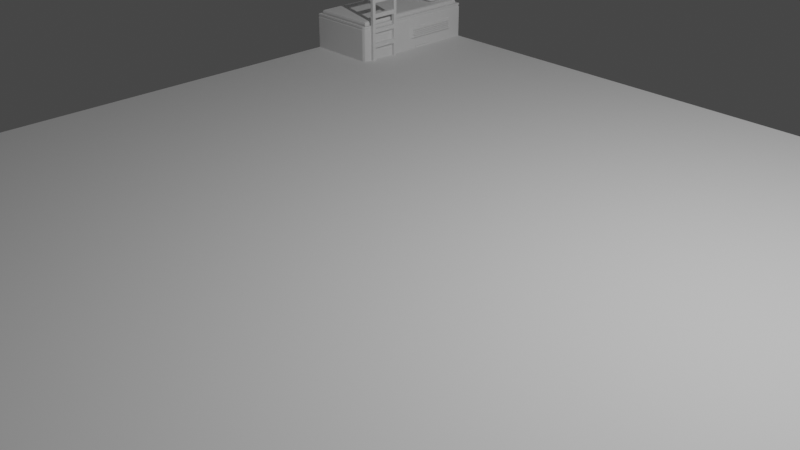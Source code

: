 # Source: Sci-fi_Bunker_04_-_Locker_01.blend  (saved by Blender 3.0.42; exported with 4.5.12 LTS)
import bpy
from mathutils import Matrix  # noqa: F401  (used for matrix-valued properties, if any)

bpy.ops.wm.read_factory_settings(use_empty=True)
scene = bpy.context.scene
scene.name = 'Scene'

# ---- collections
col_bunker = bpy.data.collections.new('Bunker'); scene.collection.children.link(col_bunker)
col_rendering = bpy.data.collections.new('Rendering'); scene.collection.children.link(col_rendering)

# ---- world
world_world = bpy.data.worlds.new('World'); scene.world = world_world
world_world.use_nodes = True; world_world.node_tree.nodes.clear()
_N = world_world.node_tree.nodes; _L = world_world.node_tree.links
n0 = _N.new('ShaderNodeOutputWorld'); n0.name = 'World Output'; n0.location = (300, 300)
n1 = _N.new('ShaderNodeBackground'); n1.name = 'Background'; n1.location = (10, 300)
n1.inputs[0].default_value = (0.05088, 0.05088, 0.05088, 1.0)
_L.new(n1.outputs[0], n0.inputs[0])
n0.is_active_output = True
world_world.color = (0.05088, 0.05088, 0.05088)
world_world.use_sun_shadow = False
world_world.sun_shadow_jitter_overblur = 0.0

# ---- cameras
cam_camera = bpy.data.cameras.new('Camera')
cam_camera.clip_end = 100.0
cam_camera.ortho_scale = 7.314

# ---- lights
light_light = bpy.data.lights.new('Light', 'POINT')
light_light.transmission_factor = 0.0
light_light.energy = 1000.0
light_light.shadow_soft_size = 0.1
light_light.shadow_maximum_resolution = 0.006
light_light.use_absolute_resolution = True

# ---- meshes
me_plane = bpy.data.meshes.new('Plane')
me_plane.from_pydata([(-10.0, -10.0, 0.0), (10.0, -10.0, 0.0), (-10.0, 10.0, 0.0), (10.0, 10.0, 0.0)], [], [(0, 1, 3, 2)])
_uv = me_plane.uv_layers.new(name='UVMap')
_uv.uv.foreach_set('vector', [0.0, 0.0, 1.0, 0.0, 1.0, 1.0, 0.0, 1.0])
me_plane.use_remesh_fix_poles = True
me_plane.use_remesh_preserve_attributes = False
me_plane.update()
me_cube_001 = bpy.data.meshes.new('Cube.001')
me_cube_001.from_pydata([(-0.5, -0.95, -0.25), (-0.5, 0.95, -0.25), (0.5342, -0.02991, -0.07779), (0.5342, -0.02991, 0.05597), (0.5342, 0.7058, -0.07779), (0.5342, 0.7058, 0.05597), (0.5, 0.95, -0.25), (0.5, 0.7397, 0.07381), (0.5, 0.7397, -0.09563), (0.5, -0.0638, -0.09563), (0.5, -0.0638, 0.07381), (0.5227, -0.02105, -0.02617), (0.5227, -0.02105, -0.0111), (0.5227, 0.6969, -0.0111), (0.5227, 0.6969, -0.02617), (0.5227, -0.02105, -0.05292), (0.5227, -0.02105, -0.03785), (0.5227, 0.6969, -0.03785), (0.5227, 0.6969, -0.05292), (0.5342, 0.7058, 0.03516), (0.5342, 0.7058, 0.02328), (0.5342, 0.7058, 0.008409), (0.5342, 0.7058, -0.003472), (0.5342, 0.7058, -0.01834), (0.5342, 0.7058, -0.03022), (0.5342, 0.7058, -0.04509), (0.5342, 0.7058, -0.05698), (0.5342, -0.02991, 0.02328), (0.5342, -0.02991, 0.03516), (0.5342, -0.02991, -0.003472), (0.5342, -0.02991, 0.008409), (0.5342, -0.02991, -0.03022), (0.5342, -0.02991, -0.01834), (0.5342, -0.02991, -0.05698), (0.5342, -0.02991, -0.04509), (0.5227, 0.6969, 0.000582), (0.5227, 0.6969, 0.01565), (0.5227, -0.02105, 0.01565), (0.5227, -0.02105, 0.000582), (0.5227, 0.6969, 0.02733), (0.5227, 0.6969, 0.04241), (0.5227, -0.02105, 0.04241), (0.5227, -0.02105, 0.02733), (-0.5, -0.95, 0.1775), (-0.5, 0.95, 0.1775), (0.5, 0.95, 0.1775), (0.5, 0.04479, -0.25), (0.5, 0.3261, -0.25), (0.5, 0.1973, -0.09563), (0.5, 0.4786, -0.09563), (0.5, 0.3261, -0.2128), (0.5, 0.04479, -0.2128), (0.5062, 0.07663, -0.2405), (0.5062, 0.2942, -0.2405), (0.5062, 0.2942, -0.2223), (0.5062, 0.07663, -0.2223), (0.5139, 0.04479, -0.25), (0.5139, 0.3261, -0.25), (0.5139, 0.3261, -0.2128), (0.5139, 0.04479, -0.2128), (0.5139, 0.0501, -0.2447), (0.5139, 0.3208, -0.2447), (0.5139, 0.3208, -0.2181), (0.5139, 0.0501, -0.2181), (-0.469, -0.919, 0.255), (-0.469, 0.919, 0.255), (0.469, 0.919, 0.255), (0.469, -0.919, 0.255), (-0.5, -0.95, 0.255), (-0.5, 0.95, 0.255), (0.5, 0.95, 0.255), (-0.4622, -0.9057, 0.2014), (-0.4622, 0.9057, 0.2014), (0.4622, 0.9057, 0.2014), (0.4622, -0.9057, 0.2014), (-0.4622, -0.9057, 0.2805), (-0.432, -0.8756, 0.3107), (-0.4534, -0.8969, 0.3018), (-0.432, 0.8756, 0.3107), (-0.4622, 0.9057, 0.2805), (-0.4534, 0.8969, 0.3018), (0.432, 0.8756, 0.3107), (0.4622, 0.9057, 0.2805), (0.4534, 0.8969, 0.3018), (0.432, -0.8756, 0.3107), (0.4622, -0.9057, 0.2805), (0.4534, -0.8969, 0.3018), (0.5, -0.9, -0.2428), (0.45, -0.95, -0.25), (0.5, -0.9, -0.25), (0.4854, -0.9354, -0.2479), (0.5, -0.9, 0.1775), (0.45, -0.95, 0.1775), (0.4854, -0.9354, 0.1775), (0.45, -0.95, 0.255), (0.5, -0.9, 0.255), (0.469, -0.919, 0.255), (0.4854, -0.9354, 0.255), (0.4972, 0.9399, 0.2084), (0.4972, 0.9399, 0.2241), (-0.4947, -0.9448, 0.2084), (-0.4947, -0.9448, 0.2241), (-0.4947, 0.9399, 0.2241), (-0.4947, 0.9399, 0.2084), (0.4476, -0.9448, 0.2241), (0.4476, -0.9448, 0.2084), (0.4827, -0.9303, 0.2084), (0.4827, -0.9303, 0.2241), (0.4972, -0.8952, 0.2084), (0.4972, -0.8952, 0.2241), (0.4854, -0.9354, 0.2292), (0.5, -0.9, 0.2292), (0.4854, -0.9354, 0.2033), (0.5, -0.9, 0.2033), (0.45, -0.95, 0.2292), (0.45, -0.95, 0.2033), (-0.5, 0.95, 0.2033), (0.5, 0.95, 0.2033), (-0.5, 0.95, 0.2292), (0.5, 0.95, 0.2292), (-0.5, -0.95, 0.2033), (-0.5, -0.95, 0.2292)], [], [(66, 67, 96, 95, 70), (7, 8, 6, 45), (23, 22, 29, 32), (0, 43, 44, 1), (9, 10, 91, 87), (1, 44, 45, 6), (121, 114, 94, 68), (10, 7, 45, 91), (48, 9, 87, 89, 46, 51), (21, 20, 27, 30), (4, 2, 9, 48, 49, 8), (3, 5, 7, 10), (17, 16, 15, 18), (2, 33, 34, 31, 32, 29, 30, 27, 28, 3, 10, 9), (4, 26, 33, 2), (25, 24, 31, 34), (19, 5, 3, 28), (24, 23, 13, 14), (29, 22, 35, 38), (33, 26, 18, 15), (30, 29, 38, 37), (5, 19, 20, 21, 22, 23, 24, 25, 26, 4, 8, 7), (13, 12, 11, 14), (36, 37, 38, 35), (40, 41, 42, 39), (20, 19, 40, 39), (23, 32, 12, 13), (19, 28, 41, 40), (32, 31, 11, 12), (28, 27, 42, 41), (31, 24, 14, 11), (26, 25, 17, 18), (27, 20, 39, 42), (22, 21, 36, 35), (25, 34, 16, 17), (21, 30, 37, 36), (34, 33, 15, 16), (1, 6, 47, 46, 89, 88, 0), (8, 49, 50, 47, 6), (49, 48, 51, 50), (54, 55, 52, 53), (51, 46, 56, 59), (46, 47, 57, 56), (50, 51, 59, 58), (47, 50, 58, 57), (61, 60, 56, 57), (62, 61, 57, 58), (60, 63, 59, 56), (63, 62, 58, 59), (53, 52, 60, 61), (54, 53, 61, 62), (52, 55, 63, 60), (55, 54, 62, 63), (64, 67, 74, 71), (118, 121, 68, 69), (111, 119, 70, 95), (119, 118, 69, 70), (64, 65, 69, 68), (65, 66, 70, 69), (67, 64, 68, 94, 96), (66, 65, 72, 73), (67, 66, 73, 74), (65, 64, 71, 72), (71, 74, 85, 75), (81, 78, 76, 84), (73, 72, 79, 82), (74, 73, 82, 85), (76, 78, 80, 77), (77, 80, 79, 75), (78, 81, 83, 80), (80, 83, 82, 79), (81, 84, 86, 83), (83, 86, 85, 82), (84, 76, 77, 86), (86, 77, 75, 85), (72, 71, 75, 79), (87, 90, 89), (90, 88, 89), (94, 97, 96), (97, 95, 96), (87, 91, 93, 90), (90, 93, 92, 88), (115, 92, 93, 112), (112, 93, 91, 113), (88, 92, 43, 0), (97, 110, 111, 95), (107, 106, 108, 109), (94, 114, 110, 97), (104, 105, 106, 107), (45, 44, 116, 117), (98, 103, 102, 99), (91, 45, 117, 113), (108, 98, 99, 109), (44, 43, 120, 116), (103, 100, 101, 102), (43, 92, 115, 120), (100, 105, 104, 101), (107, 109, 111, 110), (108, 106, 112, 113), (104, 107, 110, 114), (106, 105, 115, 112), (103, 98, 117, 116), (99, 102, 118, 119), (98, 108, 113, 117), (109, 99, 119, 111), (100, 103, 116, 120), (102, 101, 121, 118), (105, 100, 120, 115), (101, 104, 114, 121)])
_uv = me_cube_001.uv_layers.new(name='UVMap')
_uv.uv.foreach_set('vector', [0.6497, 0.5133, 0.6497, 0.7367, 0.6497, 0.7367, 0.6431, 0.7344, 0.6431, 0.5095, 0.5424, 0.5217, 0.4576, 0.5217, 0.375, 0.5, 0.5888, 0.5, 0.4961, 0.5254, 0.5039, 0.5254, 0.5039, 0.7246, 0.4961, 0.7246, 0.375, 0.0, 0.5888, 0.0, 0.5888, 0.25, 0.375, 0.25, 0.4576, 0.7283, 0.5424, 0.7283, 0.5899, 0.7488, 0.3797, 0.7488, 0.375, 0.25, 0.5888, 0.25, 0.5888, 0.5, 0.375, 0.5, 0.5888, 1.0, 0.5888, 0.7625, 0.5888, 0.7625, 0.5888, 1.0, 0.5424, 0.7283, 0.5424, 0.5217, 0.5888, 0.4762, 0.5888, 0.766, 0.4576, 0.6594, 0.4576, 0.7283, 0.3797, 0.7488, 0.375, 0.7458, 0.375, 0.6667, 0.3992, 0.6645, 0.5102, 0.5254, 0.518, 0.5254, 0.518, 0.7246, 0.5102, 0.7246, 0.4648, 0.5254, 0.4648, 0.7246, 0.4576, 0.7283, 0.4576, 0.6594, 0.4576, 0.5906, 0.4576, 0.5217, 0.5352, 0.7246, 0.5352, 0.5254, 0.5424, 0.5217, 0.5424, 0.7283, 0.482, 0.5254, 0.482, 0.7246, 0.4757, 0.7246, 0.4757, 0.5254, 0.4648, 0.7246, 0.4757, 0.7246, 0.482, 0.7246, 0.4898, 0.7246, 0.4961, 0.7246, 0.5039, 0.7246, 0.5102, 0.7246, 0.518, 0.7246, 0.5243, 0.7246, 0.5352, 0.7246, 0.5424, 0.7283, 0.4576, 0.7283, 0.4648, 0.5254, 0.4757, 0.5254, 0.4757, 0.7246, 0.4648, 0.7246, 0.482, 0.5254, 0.4898, 0.5254, 0.4898, 0.7246, 0.482, 0.7246, 0.5243, 0.5254, 0.5352, 0.5254, 0.5352, 0.7246, 0.5243, 0.7246, 0.4898, 0.5254, 0.4961, 0.5254, 0.4961, 0.5254, 0.4898, 0.5254, 0.5039, 0.7246, 0.5039, 0.5254, 0.5039, 0.5254, 0.5039, 0.7246, 0.4757, 0.7246, 0.4757, 0.5254, 0.4757, 0.5254, 0.4757, 0.7246, 0.5102, 0.7246, 0.5039, 0.7246, 0.5039, 0.7246, 0.5102, 0.7246, 0.5352, 0.5254, 0.5243, 0.5254, 0.518, 0.5254, 0.5102, 0.5254, 0.5039, 0.5254, 0.4961, 0.5254, 0.4898, 0.5254, 0.482, 0.5254, 0.4757, 0.5254, 0.4648, 0.5254, 0.4576, 0.5217, 0.5424, 0.5217, 0.4961, 0.5254, 0.4961, 0.7246, 0.4898, 0.7246, 0.4898, 0.5254, 0.5102, 0.5254, 0.5102, 0.7246, 0.5039, 0.7246, 0.5039, 0.5254, 0.5243, 0.5254, 0.5243, 0.7246, 0.518, 0.7246, 0.518, 0.5254, 0.518, 0.5254, 0.5243, 0.5254, 0.5243, 0.5254, 0.518, 0.5254, 0.4961, 0.5254, 0.4961, 0.7246, 0.4961, 0.7246, 0.4961, 0.5254, 0.5243, 0.5254, 0.5243, 0.7246, 0.5243, 0.7246, 0.5243, 0.5254, 0.4961, 0.7246, 0.4898, 0.7246, 0.4898, 0.7246, 0.4961, 0.7246, 0.5243, 0.7246, 0.518, 0.7246, 0.518, 0.7246, 0.5243, 0.7246, 0.4898, 0.7246, 0.4898, 0.5254, 0.4898, 0.5254, 0.4898, 0.7246, 0.4757, 0.5254, 0.482, 0.5254, 0.482, 0.5254, 0.4757, 0.5254, 0.518, 0.7246, 0.518, 0.5254, 0.518, 0.5254, 0.518, 0.7246, 0.5039, 0.5254, 0.5102, 0.5254, 0.5102, 0.5254, 0.5039, 0.5254, 0.482, 0.5254, 0.482, 0.7246, 0.482, 0.7246, 0.482, 0.5254, 0.5102, 0.5254, 0.5102, 0.7246, 0.5102, 0.7246, 0.5102, 0.5254, 0.482, 0.7246, 0.4757, 0.7246, 0.4757, 0.7246, 0.482, 0.7246, 0.125, 0.5, 0.375, 0.5, 0.375, 0.5833, 0.375, 0.6667, 0.375, 0.7458, 0.3625, 0.75, 0.125, 0.75, 0.4576, 0.5217, 0.4576, 0.5906, 0.3992, 0.5855, 0.375, 0.5833, 0.375, 0.5, 0.4576, 0.5906, 0.4576, 0.6594, 0.3992, 0.6645, 0.3992, 0.5855, 0.3944, 0.5872, 0.3944, 0.6628, 0.3798, 0.6641, 0.3798, 0.5859, 0.3992, 0.6645, 0.375, 0.6667, 0.375, 0.6667, 0.3992, 0.6645, 0.375, 0.6667, 0.375, 0.5833, 0.375, 0.5833, 0.375, 0.6667, 0.3992, 0.5855, 0.3992, 0.6645, 0.3992, 0.6645, 0.3992, 0.5855, 0.375, 0.5833, 0.3992, 0.5855, 0.3992, 0.5855, 0.375, 0.5833, 0.3785, 0.5852, 0.3785, 0.6648, 0.375, 0.6667, 0.375, 0.5833, 0.3958, 0.5867, 0.3785, 0.5852, 0.375, 0.5833, 0.3992, 0.5855, 0.3785, 0.6648, 0.3958, 0.6633, 0.3992, 0.6645, 0.375, 0.6667, 0.3958, 0.6633, 0.3958, 0.5867, 0.3992, 0.5855, 0.3992, 0.6645, 0.3798, 0.5859, 0.3798, 0.6641, 0.3785, 0.6648, 0.3785, 0.5852, 0.3944, 0.5872, 0.3798, 0.5859, 0.3785, 0.5852, 0.3958, 0.5867, 0.3798, 0.6641, 0.3944, 0.6628, 0.3958, 0.6633, 0.3785, 0.6648, 0.3944, 0.6628, 0.3944, 0.5872, 0.3958, 0.5867, 0.3958, 0.6633, 0.8503, 0.7367, 0.6497, 0.7367, 0.6497, 0.7367, 0.8503, 0.7367, 0.5888, 0.25, 0.5888, 0.0, 0.5888, 0.0, 0.5888, 0.25, 0.5888, 0.766, 0.5888, 0.4762, 0.5888, 0.4762, 0.5888, 0.766, 0.5888, 0.5, 0.5888, 0.25, 0.5888, 0.25, 0.5888, 0.5, 0.8503, 0.7367, 0.8503, 0.5133, 0.8569, 0.5095, 0.8569, 0.7405, 0.8503, 0.5133, 0.6497, 0.5133, 0.6431, 0.5095, 0.8569, 0.5095, 0.6497, 0.7367, 0.8503, 0.7367, 0.8569, 0.7405, 0.6538, 0.7405, 0.6497, 0.7367, 0.6497, 0.5133, 0.8503, 0.5133, 0.8503, 0.5133, 0.6497, 0.5133, 0.6497, 0.7367, 0.6497, 0.5133, 0.6497, 0.5133, 0.6497, 0.7367, 0.8503, 0.5133, 0.8503, 0.7367, 0.8503, 0.7367, 0.8503, 0.5133, 0.8503, 0.7367, 0.6497, 0.7367, 0.6497, 0.7367, 0.8503, 0.7367, 0.6563, 0.517, 0.8437, 0.517, 0.8437, 0.733, 0.6563, 0.733, 0.6497, 0.5133, 0.8503, 0.5133, 0.8503, 0.5133, 0.6497, 0.5133, 0.6497, 0.7367, 0.6497, 0.5133, 0.6497, 0.5133, 0.6497, 0.7367, 0.8437, 0.733, 0.8437, 0.517, 0.8493, 0.5139, 0.8493, 0.7361, 0.8493, 0.7361, 0.8493, 0.5139, 0.8503, 0.5133, 0.8503, 0.7367, 0.8437, 0.517, 0.6563, 0.517, 0.6507, 0.5139, 0.8493, 0.5139, 0.8493, 0.5139, 0.6507, 0.5139, 0.6497, 0.5133, 0.8503, 0.5133, 0.6563, 0.517, 0.6563, 0.733, 0.6507, 0.7361, 0.6507, 0.5139, 0.6507, 0.5139, 0.6507, 0.7361, 0.6497, 0.7367, 0.6497, 0.5133, 0.6563, 0.733, 0.8437, 0.733, 0.8493, 0.7361, 0.6507, 0.7361, 0.6507, 0.7361, 0.8493, 0.7361, 0.8503, 0.7367, 0.6497, 0.7367, 0.8503, 0.5133, 0.8503, 0.7367, 0.8503, 0.7367, 0.8503, 0.5133, 0.3797, 0.7488, 0.3764, 0.7496, 0.375, 0.7458, 0.3764, 0.7496, 0.375, 0.75, 0.375, 0.7458, 0.6538, 0.7405, 0.6462, 0.7387, 0.6497, 0.7367, 0.6462, 0.7387, 0.6485, 0.7374, 0.6497, 0.7367, 0.3797, 0.7488, 0.5899, 0.7488, 0.5888, 0.75, 0.376, 0.75, 0.376, 0.75, 0.5888, 0.75, 0.5888, 0.7625, 0.375, 0.7625, 0.5888, 0.7625, 0.5888, 0.7625, 0.5888, 0.75, 0.5888, 0.75, 0.5888, 0.7738, 0.5888, 0.7738, 0.5888, 0.766, 0.5888, 0.766, 0.375, 0.7625, 0.5888, 0.7625, 0.5888, 1.0, 0.375, 1.0, 0.5888, 0.7738, 0.5888, 0.7738, 0.5888, 0.766, 0.5888, 0.766, 0.5888, 0.7738, 0.5888, 0.7738, 0.5888, 0.766, 0.5888, 0.766, 0.5888, 0.7625, 0.5888, 0.7625, 0.5888, 0.75, 0.5888, 0.75, 0.5888, 0.7625, 0.5888, 0.7625, 0.5888, 0.75, 0.5888, 0.75, 0.5888, 0.5, 0.5888, 0.25, 0.5888, 0.25, 0.5888, 0.5, 0.5888, 0.5, 0.5888, 0.25, 0.5888, 0.25, 0.5888, 0.5, 0.5888, 0.766, 0.5888, 0.4762, 0.5888, 0.4762, 0.5888, 0.766, 0.5888, 0.766, 0.5888, 0.4762, 0.5888, 0.4762, 0.5888, 0.766, 0.5888, 0.25, 0.5888, 0.0, 0.5888, 0.0, 0.5888, 0.25, 0.5888, 0.25, 0.5888, 0.0, 0.5888, 0.0, 0.5888, 0.25, 0.5888, 1.0, 0.5888, 0.7625, 0.5888, 0.7625, 0.5888, 1.0, 0.5888, 1.0, 0.5888, 0.7625, 0.5888, 0.7625, 0.5888, 1.0, 0.5888, 0.7738, 0.5888, 0.766, 0.5888, 0.766, 0.5888, 0.7738, 0.5888, 0.766, 0.5888, 0.7738, 0.5888, 0.7738, 0.5888, 0.766, 0.5888, 0.7625, 0.5888, 0.75, 0.5888, 0.75, 0.5888, 0.7625, 0.5888, 0.75, 0.5888, 0.7625, 0.5888, 0.7625, 0.5888, 0.75, 0.5888, 0.25, 0.5888, 0.5, 0.5888, 0.5, 0.5888, 0.25, 0.5888, 0.5, 0.5888, 0.25, 0.5888, 0.25, 0.5888, 0.5, 0.5888, 0.4762, 0.5888, 0.766, 0.5888, 0.766, 0.5888, 0.4762, 0.5888, 0.766, 0.5888, 0.4762, 0.5888, 0.4762, 0.5888, 0.766, 0.5888, 0.0, 0.5888, 0.25, 0.5888, 0.25, 0.5888, 0.0, 0.5888, 0.25, 0.5888, 0.0, 0.5888, 0.0, 0.5888, 0.25, 0.5888, 0.7625, 0.5888, 1.0, 0.5888, 1.0, 0.5888, 0.7625, 0.5888, 1.0, 0.5888, 0.7625, 0.5888, 0.7625, 0.5888, 1.0])
me_cube_001.use_remesh_fix_poles = True
me_cube_001.use_remesh_preserve_attributes = False
me_cube_001.update()
me_cube_002 = bpy.data.meshes.new('Cube.002')
me_cube_002.from_pydata([(-0.3103, -0.2402, -0.06402), (-0.3103, -0.2903, -0.01389), (-0.3604, -0.2402, -0.01389), (-0.3103, -0.2652, -0.05733), (-0.3353, -0.2402, -0.05733), (-0.3342, -0.2642, -0.05082), (-0.3353, -0.2836, -0.01389), (-0.3103, -0.2836, -0.03893), (-0.3342, -0.2771, -0.03787), (-0.3537, -0.2402, -0.03893), (-0.3537, -0.2652, -0.01389), (-0.3472, -0.2642, -0.03787), (-0.3103, -0.2903, 0.01389), (-0.3103, -0.2402, 0.06402), (-0.3604, -0.2402, 0.01389), (-0.3103, -0.2836, 0.03893), (-0.3353, -0.2836, 0.01389), (-0.3342, -0.2771, 0.03787), (-0.3353, -0.2402, 0.05733), (-0.3103, -0.2652, 0.05733), (-0.3342, -0.2642, 0.05082), (-0.3537, -0.2652, 0.01389), (-0.3537, -0.2402, 0.03893), (-0.3472, -0.2642, 0.03787), (-0.3103, 0.04987, -0.06402), (-0.3604, 0.04987, -0.01389), (-0.3103, 0.1, -0.01389), (-0.3353, 0.04987, -0.05733), (-0.3103, 0.0749, -0.05733), (-0.3342, 0.07384, -0.05082), (-0.3537, 0.0749, -0.01389), (-0.3537, 0.04987, -0.03893), (-0.3472, 0.07384, -0.03787), (-0.3103, 0.0933, -0.03893), (-0.3353, 0.0933, -0.01389), (-0.3342, 0.0868, -0.03787), (-0.3103, 0.04987, 0.06402), (-0.3103, 0.1, 0.01389), (-0.3604, 0.04987, 0.01389), (-0.3103, 0.0749, 0.05733), (-0.3353, 0.04987, 0.05733), (-0.3342, 0.07384, 0.05082), (-0.3353, 0.0933, 0.01389), (-0.3103, 0.0933, 0.03893), (-0.3342, 0.0868, 0.03787), (-0.3537, 0.04987, 0.03893), (-0.3537, 0.0749, 0.01389), (-0.3472, 0.07384, 0.03787), (0.3103, -0.2402, -0.06402), (0.3604, -0.2402, -0.01389), (0.3103, -0.2903, -0.01389), (0.3353, -0.2402, -0.05733), (0.3103, -0.2652, -0.05733), (0.3342, -0.2642, -0.05082), (0.3537, -0.2652, -0.01389), (0.3537, -0.2402, -0.03893), (0.3472, -0.2642, -0.03787), (0.3103, -0.2836, -0.03893), (0.3353, -0.2836, -0.01389), (0.3342, -0.2771, -0.03787), (0.3103, -0.2402, 0.06402), (0.3103, -0.2903, 0.01389), (0.3604, -0.2402, 0.01389), (0.3103, -0.2652, 0.05733), (0.3353, -0.2402, 0.05733), (0.3342, -0.2642, 0.05082), (0.3353, -0.2836, 0.01389), (0.3103, -0.2836, 0.03893), (0.3342, -0.2771, 0.03787), (0.3537, -0.2402, 0.03893), (0.3537, -0.2652, 0.01389), (0.3472, -0.2642, 0.03787), (0.3103, 0.04987, -0.06402), (0.3103, 0.1, -0.01389), (0.3604, 0.04987, -0.01389), (0.3103, 0.0749, -0.05733), (0.3353, 0.04987, -0.05733), (0.3342, 0.07384, -0.05082), (0.3353, 0.0933, -0.01389), (0.3103, 0.0933, -0.03893), (0.3342, 0.0868, -0.03787), (0.3537, 0.04987, -0.03893), (0.3537, 0.0749, -0.01389), (0.3472, 0.07384, -0.03787), (0.3103, 0.04987, 0.06402), (0.3604, 0.04987, 0.01389), (0.3103, 0.1, 0.01389), (0.3353, 0.04987, 0.05733), (0.3103, 0.0749, 0.05733), (0.3342, 0.07384, 0.05082), (0.3537, 0.0749, 0.01389), (0.3537, 0.04987, 0.03893), (0.3472, 0.07384, 0.03787), (0.3103, 0.0933, 0.03893), (0.3353, 0.0933, 0.01389), (0.3342, 0.0868, 0.03787)], [], [(50, 61, 12, 1), (74, 85, 62, 49), (84, 36, 13, 60), (2, 14, 38, 25), (26, 37, 86, 73), (0, 3, 5, 4), (3, 7, 8, 5), (1, 6, 8, 7), (6, 10, 11, 8), (2, 9, 11, 10), (9, 4, 5, 11), (5, 8, 11), (12, 15, 17, 16), (15, 19, 20, 17), (13, 18, 20, 19), (18, 22, 23, 20), (14, 21, 23, 22), (21, 16, 17, 23), (17, 20, 23), (24, 27, 29, 28), (27, 31, 32, 29), (25, 30, 32, 31), (30, 34, 35, 32), (26, 33, 35, 34), (33, 28, 29, 35), (29, 32, 35), (36, 39, 41, 40), (39, 43, 44, 41), (37, 42, 44, 43), (42, 46, 47, 44), (38, 45, 47, 46), (45, 40, 41, 47), (41, 44, 47), (48, 51, 53, 52), (51, 55, 56, 53), (49, 54, 56, 55), (54, 58, 59, 56), (50, 57, 59, 58), (57, 52, 53, 59), (53, 56, 59), (60, 63, 65, 64), (63, 67, 68, 65), (61, 66, 68, 67), (66, 70, 71, 68), (62, 69, 71, 70), (69, 64, 65, 71), (65, 68, 71), (72, 75, 77, 76), (75, 79, 80, 77), (73, 78, 80, 79), (78, 82, 83, 80), (74, 81, 83, 82), (81, 76, 77, 83), (77, 80, 83), (84, 87, 89, 88), (87, 91, 92, 89), (85, 90, 92, 91), (90, 94, 95, 92), (86, 93, 95, 94), (93, 88, 89, 95), (89, 92, 95), (24, 0, 4, 27), (27, 4, 9, 31), (31, 9, 2, 25), (1, 12, 16, 6), (6, 16, 21, 10), (10, 21, 14, 2), (13, 36, 40, 18), (18, 40, 45, 22), (22, 45, 38, 14), (37, 26, 34, 42), (42, 34, 30, 46), (46, 30, 25, 38), (72, 24, 28, 75), (75, 28, 33, 79), (79, 33, 26, 73), (36, 84, 88, 39), (39, 88, 93, 43), (43, 93, 86, 37), (85, 74, 82, 90), (90, 82, 78, 94), (94, 78, 73, 86), (48, 72, 76, 51), (51, 76, 81, 55), (55, 81, 74, 49), (84, 60, 64, 87), (87, 64, 69, 91), (91, 69, 62, 85), (61, 50, 58, 66), (66, 58, 54, 70), (70, 54, 49, 62), (0, 48, 52, 3), (3, 52, 57, 7), (7, 57, 50, 1), (60, 13, 19, 63), (63, 19, 15, 67), (67, 15, 12, 61), (24, 72, 48, 0)])
_uv = me_cube_002.uv_layers.new(name='UVMap')
_uv.uv.foreach_set('vector', [0.4729, 0.7674, 0.5271, 0.7674, 0.5271, 0.9826, 0.4729, 0.9826, 0.4729, 0.5321, 0.5271, 0.5321, 0.5271, 0.7179, 0.4729, 0.7179, 0.6424, 0.5321, 0.8576, 0.5321, 0.8576, 0.7179, 0.6424, 0.7179, 0.4729, 0.03211, 0.5271, 0.03211, 0.5271, 0.2179, 0.4729, 0.2179, 0.4729, 0.2674, 0.5271, 0.2674, 0.5271, 0.4826, 0.4729, 0.4826, 0.1424, 0.7179, 0.1424, 0.7339, 0.1341, 0.7332, 0.1337, 0.7179, 0.1424, 0.7339, 0.1424, 0.75, 0.1341, 0.75, 0.1341, 0.7332, 0.4729, 0.9826, 0.4729, 0.9913, 0.4261, 0.9909, 0.424, 0.9826, 0.4729, 0.004289, 0.4729, 0.0, 0.4261, 0.0, 0.4261, 0.008456, 0.4729, 0.03211, 0.424, 0.03211, 0.4261, 0.01675, 0.4729, 0.01607, 0.1273, 0.7179, 0.125, 0.7179, 0.125, 0.7332, 0.1296, 0.7332, 0.1341, 0.7332, 0.1341, 0.75, 0.125, 0.7332, 0.5271, 0.9826, 0.576, 0.9826, 0.5739, 0.9909, 0.5271, 0.9913, 0.576, 0.9826, 0.625, 0.9826, 0.625, 0.9909, 0.5739, 0.9909, 0.8576, 0.7179, 0.8663, 0.7179, 0.8659, 0.7332, 0.8576, 0.7339, 0.6119, 0.03211, 0.625, 0.03211, 0.625, 0.01675, 0.5992, 0.01675, 0.5271, 0.03211, 0.5271, 0.01607, 0.5739, 0.01675, 0.576, 0.03211, 0.5271, 0.01607, 0.5271, 0.0, 0.5739, 0.0, 0.5739, 0.01675, 0.5739, 0.9909, 0.625, 0.9909, 0.5739, 1.0, 0.1424, 0.5321, 0.1337, 0.5321, 0.1341, 0.5168, 0.1424, 0.5161, 0.1337, 0.5321, 0.125, 0.5321, 0.125, 0.5168, 0.1341, 0.5168, 0.4729, 0.2179, 0.4729, 0.2339, 0.4261, 0.2332, 0.424, 0.2179, 0.4729, 0.2339, 0.4729, 0.25, 0.4261, 0.25, 0.4261, 0.2332, 0.4729, 0.2674, 0.424, 0.2674, 0.4261, 0.2591, 0.4729, 0.2587, 0.1424, 0.5043, 0.1424, 0.5, 0.1341, 0.5, 0.1341, 0.5085, 0.1341, 0.5168, 0.125, 0.5168, 0.1341, 0.5, 0.8576, 0.5321, 0.8576, 0.5161, 0.8659, 0.5168, 0.8663, 0.5321, 0.6119, 0.2674, 0.625, 0.2674, 0.625, 0.2591, 0.5992, 0.2591, 0.5271, 0.2674, 0.5271, 0.2587, 0.5739, 0.2591, 0.576, 0.2674, 0.5271, 0.2587, 0.5271, 0.25, 0.5739, 0.25, 0.5739, 0.2591, 0.5271, 0.2179, 0.576, 0.2179, 0.5739, 0.2332, 0.5271, 0.2339, 0.576, 0.2179, 0.625, 0.2179, 0.625, 0.2332, 0.5739, 0.2332, 0.5992, 0.2591, 0.5739, 0.25, 0.5739, 0.25, 0.3576, 0.7179, 0.3663, 0.7179, 0.3659, 0.7332, 0.3576, 0.7339, 0.3663, 0.7179, 0.375, 0.7179, 0.375, 0.7332, 0.3659, 0.7332, 0.4729, 0.7179, 0.4729, 0.7339, 0.4261, 0.7332, 0.424, 0.7179, 0.4729, 0.7339, 0.4729, 0.75, 0.4261, 0.75, 0.4261, 0.7332, 0.4729, 0.7674, 0.424, 0.7674, 0.4261, 0.7591, 0.4729, 0.7587, 0.3576, 0.7457, 0.3576, 0.75, 0.3659, 0.75, 0.3659, 0.7415, 0.3659, 0.7332, 0.375, 0.7332, 0.3659, 0.75, 0.6424, 0.7179, 0.6424, 0.7339, 0.6341, 0.7332, 0.6337, 0.7179, 0.6119, 0.7674, 0.625, 0.7674, 0.625, 0.7591, 0.5992, 0.7591, 0.5271, 0.7674, 0.5271, 0.7587, 0.5739, 0.7591, 0.576, 0.7674, 0.5271, 0.7587, 0.5271, 0.75, 0.5739, 0.75, 0.5739, 0.7591, 0.5271, 0.7179, 0.576, 0.7179, 0.5739, 0.7332, 0.5271, 0.7339, 0.576, 0.7179, 0.625, 0.7179, 0.625, 0.7332, 0.5739, 0.7332, 0.5992, 0.7591, 0.5739, 0.75, 0.5739, 0.75, 0.3576, 0.5321, 0.3576, 0.5161, 0.3659, 0.5168, 0.3663, 0.5321, 0.3576, 0.5161, 0.3576, 0.5, 0.3659, 0.5, 0.3659, 0.5168, 0.4729, 0.4826, 0.4729, 0.4913, 0.4261, 0.4909, 0.424, 0.4826, 0.4729, 0.4913, 0.4729, 0.5, 0.4261, 0.5, 0.4261, 0.4909, 0.4729, 0.5321, 0.424, 0.5321, 0.4261, 0.5168, 0.4729, 0.5161, 0.424, 0.5321, 0.375, 0.5321, 0.375, 0.5168, 0.4261, 0.5168, 0.3659, 0.5168, 0.3659, 0.5, 0.375, 0.5168, 0.6424, 0.5321, 0.6337, 0.5321, 0.6341, 0.5168, 0.6424, 0.5161, 0.6337, 0.5321, 0.625, 0.5321, 0.625, 0.5168, 0.6341, 0.5168, 0.5271, 0.5321, 0.5271, 0.5161, 0.5739, 0.5168, 0.576, 0.5321, 0.5271, 0.5161, 0.5271, 0.5, 0.5739, 0.5, 0.5739, 0.5168, 0.5271, 0.4826, 0.576, 0.4826, 0.5739, 0.4909, 0.5271, 0.4913, 0.576, 0.4826, 0.625, 0.4826, 0.625, 0.4909, 0.5739, 0.4909, 0.5992, 0.5168, 0.625, 0.5168, 0.5739, 0.5, 0.1424, 0.5321, 0.1424, 0.7179, 0.1337, 0.7179, 0.1337, 0.5321, 0.1337, 0.5321, 0.1337, 0.7179, 0.125, 0.7179, 0.125, 0.5321, 0.424, 0.2179, 0.424, 0.03211, 0.4729, 0.03211, 0.4729, 0.2179, 0.4729, 0.9826, 0.5271, 0.9826, 0.5271, 0.9913, 0.4729, 0.9913, 0.4729, 0.0, 0.5271, 0.0, 0.5271, 0.01607, 0.4729, 0.01607, 0.4729, 0.01607, 0.5271, 0.01607, 0.5271, 0.03211, 0.4729, 0.03211, 0.8576, 0.7179, 0.8576, 0.5321, 0.8663, 0.5321, 0.8663, 0.7179, 0.625, 0.03211, 0.625, 0.2179, 0.576, 0.2179, 0.576, 0.03211, 0.576, 0.03211, 0.576, 0.2179, 0.5271, 0.2179, 0.5271, 0.03211, 0.5271, 0.2674, 0.4729, 0.2674, 0.4729, 0.2587, 0.5271, 0.2587, 0.5271, 0.2587, 0.4729, 0.2587, 0.4729, 0.2339, 0.5271, 0.2339, 0.5271, 0.2339, 0.4729, 0.2339, 0.4729, 0.2179, 0.5271, 0.2179, 0.3576, 0.5321, 0.1424, 0.5321, 0.1424, 0.5161, 0.3576, 0.5161, 0.3576, 0.5161, 0.1424, 0.5161, 0.1424, 0.5, 0.3576, 0.5, 0.424, 0.4826, 0.424, 0.2674, 0.4729, 0.2674, 0.4729, 0.4826, 0.8576, 0.5321, 0.6424, 0.5321, 0.6424, 0.5161, 0.8576, 0.5161, 0.625, 0.2674, 0.625, 0.4826, 0.576, 0.4826, 0.576, 0.2674, 0.576, 0.2674, 0.576, 0.4826, 0.5271, 0.4826, 0.5271, 0.2674, 0.5271, 0.5321, 0.4729, 0.5321, 0.4729, 0.5161, 0.5271, 0.5161, 0.5271, 0.5161, 0.4729, 0.5161, 0.4729, 0.4913, 0.5271, 0.4913, 0.5271, 0.4913, 0.4729, 0.4913, 0.4729, 0.4826, 0.5271, 0.4826, 0.3576, 0.7179, 0.3576, 0.5321, 0.3663, 0.5321, 0.3663, 0.7179, 0.3663, 0.7179, 0.3663, 0.5321, 0.424, 0.5321, 0.424, 0.7179, 0.424, 0.7179, 0.424, 0.5321, 0.4729, 0.5321, 0.4729, 0.7179, 0.6424, 0.5321, 0.6424, 0.7179, 0.6337, 0.7179, 0.6337, 0.5321, 0.6337, 0.5321, 0.6337, 0.7179, 0.576, 0.7179, 0.576, 0.5321, 0.576, 0.5321, 0.576, 0.7179, 0.5271, 0.7179, 0.5271, 0.5321, 0.5271, 0.7674, 0.4729, 0.7674, 0.4729, 0.7587, 0.5271, 0.7587, 0.5271, 0.7587, 0.4729, 0.7587, 0.4729, 0.7339, 0.5271, 0.7339, 0.5271, 0.7339, 0.4729, 0.7339, 0.4729, 0.7179, 0.5271, 0.7179, 0.1424, 0.7179, 0.3576, 0.7179, 0.3576, 0.7339, 0.1424, 0.7339, 0.1424, 0.7339, 0.3576, 0.7339, 0.3576, 0.75, 0.1424, 0.75, 0.424, 0.9826, 0.424, 0.7674, 0.4729, 0.7674, 0.4729, 0.9826, 0.6424, 0.7179, 0.8576, 0.7179, 0.8576, 0.7339, 0.6424, 0.7339, 0.625, 0.7674, 0.625, 0.9826, 0.576, 0.9826, 0.576, 0.7674, 0.576, 0.7674, 0.576, 0.9826, 0.5271, 0.9826, 0.5271, 0.7674, 0.1424, 0.5321, 0.3576, 0.5321, 0.3576, 0.7179, 0.1424, 0.7179])
me_cube_002.use_remesh_fix_poles = True
me_cube_002.use_remesh_preserve_attributes = False
me_cube_002.update()
me_cube_003 = bpy.data.meshes.new('Cube.003')
me_cube_003.from_pydata([(-0.5, -0.95, 0.1775), (-0.5, 0.95, 0.1775), (-0.469, -0.919, 0.255), (-0.469, 0.919, 0.255), (0.469, 0.919, 0.255), (0.469, -0.919, 0.255), (-0.5, -0.95, 0.255), (-0.5, 0.95, 0.255), (0.5, 0.95, 0.255), (-0.4622, -0.9057, 0.2014), (-0.4622, 0.9057, 0.2014), (0.4622, 0.9057, 0.2014), (0.4622, -0.9057, 0.2014), (-0.4622, -0.9057, 0.2805), (-0.432, -0.8756, 0.3107), (-0.4534, -0.8969, 0.3018), (-0.432, 0.8756, 0.3107), (-0.4622, 0.9057, 0.2805), (-0.4534, 0.8969, 0.3018), (0.432, 0.8756, 0.3107), (0.4622, 0.9057, 0.2805), (0.4534, 0.8969, 0.3018), (0.432, -0.8756, 0.3107), (0.4622, -0.9057, 0.2805), (0.4534, -0.8969, 0.3018), (0.45, -0.95, 0.1775), (0.4854, -0.9354, 0.1775), (0.45, -0.95, 0.255), (0.5, -0.9, 0.255), (0.469, -0.919, 0.255), (0.4854, -0.9354, 0.255), (-0.4468, -0.8968, -0.25), (-0.5, -0.95, -0.1968), (-0.4844, -0.9344, -0.2344), (-0.5, 0.95, -0.1968), (-0.4468, 0.8968, -0.25), (-0.4844, 0.9344, -0.2344), (0.4468, 0.8968, -0.25), (0.4844, 0.9344, -0.2344), (0.4468, -0.8894, -0.25), (0.4844, -0.8969, -0.2344), (0.4394, -0.8968, -0.25), (0.45, -0.95, -0.1968), (0.4469, -0.9344, -0.2344), (0.4446, -0.8946, -0.25), (0.4854, -0.9354, -0.1968), (0.4734, -0.9234, -0.2344), (0.5, 0.95, 0.1775), (0.5, -0.9, 0.1775), (0.5, 0.95, -0.1968), (0.5, -0.9, -0.1968), (0.5, -0.3065, -0.05075), (0.5574, -0.3065, -0.05075), (0.5, -0.06786, 0.03152), (0.5, -0.05786, 0.02152), (0.5, -0.04798, 0.03304), (0.5, -0.3398, 0.02152), (0.5, -0.3298, 0.03152), (0.5, -0.3495, 0.03404), (0.5, -0.05786, -0.04075), (0.5, -0.06786, -0.05075), (0.5, -0.04798, -0.05227), (0.5, -0.3298, -0.05075), (0.5, -0.3398, -0.04075), (0.5, -0.3495, -0.05327), (0.5976, -0.06786, 0.02152), (0.5876, -0.05786, 0.02152), (0.5876, -0.06786, 0.03152), (0.5876, -0.3298, 0.03152), (0.5876, -0.3398, 0.02152), (0.5976, -0.3298, 0.02152), (0.5976, -0.06786, -0.04075), (0.5876, -0.06786, -0.05075), (0.5876, -0.05786, -0.04075), (0.5876, -0.3298, -0.05075), (0.5976, -0.3298, -0.04075), (0.5876, -0.3398, -0.04075), (0.5, -0.09115, 0.02152), (0.5, -0.08115, 0.03152), (0.5, -0.1011, 0.03152), (0.5, -0.3165, 0.03152), (0.5, -0.3065, 0.02152), (0.5, -0.2965, 0.03152), (0.5, -0.08114, -0.05075), (0.5, -0.09114, -0.04075), (0.5, -0.1011, -0.05075), (0.5876, -0.09115, 0.03152), (0.5877, -0.1491, -0.0001933), (0.5877, -0.2486, -0.0001933), (0.5876, -0.3065, 0.03152), (0.5877, -0.1491, -0.01904), (0.5876, -0.09114, -0.05075), (0.5876, -0.3065, -0.05075), (0.5877, -0.2486, -0.01904), (0.5574, -0.06786, -0.05075), (0.5574, -0.05786, -0.04075), (0.5574, -0.3298, -0.05075), (0.5574, -0.3398, -0.04075), (0.5574, -0.05786, 0.02152), (0.5574, -0.06786, 0.03152), (0.5574, -0.3298, 0.03152), (0.5574, -0.3398, 0.02152), (0.5574, -0.09115, 0.02152), (0.5674, -0.08115, 0.03152), (0.5674, -0.3165, 0.03152), (0.5574, -0.3065, 0.02152), (0.5574, -0.09114, -0.04075), (0.5574, -0.08114, -0.05075), (0.5674, -0.09114, -0.05075), (0.5574, -0.1011, -0.05075), (0.5976, -0.3065, 0.02152), (0.5976, -0.09115, 0.02152), (0.5976, -0.09114, -0.04075), (0.5976, -0.3065, -0.04075), (0.5976, -0.2925, 0.007489), (0.5976, -0.1052, 0.007489), (0.5976, -0.1052, -0.02672), (0.5976, -0.2925, -0.02672), (0.4945, 0.9298, 0.208), (0.4945, 0.9298, 0.2245), (-0.4895, -0.9397, 0.208), (-0.4895, -0.9397, 0.2245), (-0.4895, 0.9298, 0.2245), (-0.4895, 0.9298, 0.208), (0.4453, -0.9397, 0.2245), (0.4453, -0.9397, 0.208), (0.4801, -0.9253, 0.208), (0.4801, -0.9253, 0.2245), (0.4945, -0.8905, 0.208), (0.4945, -0.8905, 0.2245), (0.4854, -0.9354, 0.2292), (0.5, -0.9, 0.2292), (0.4854, -0.9354, 0.2033), (0.5, -0.9, 0.2033), (0.45, -0.95, 0.2292), (0.45, -0.95, 0.2033), (-0.5, 0.95, 0.2033), (0.5, 0.95, 0.2033), (-0.5, 0.95, 0.2292), (0.5, 0.95, 0.2292), (-0.5, -0.95, 0.2033), (-0.5, -0.95, 0.2292)], [], [(141, 134, 27, 6), (42, 25, 0, 32), (96, 52, 92, 74), (131, 139, 8, 28), (34, 1, 47, 49), (50, 48, 26, 45), (2, 5, 12, 9), (138, 141, 6, 7), (4, 5, 29, 28, 8), (139, 138, 7, 8), (2, 3, 7, 6), (3, 4, 8, 7), (5, 2, 6, 27, 29), (4, 3, 10, 11), (5, 4, 11, 12), (3, 2, 9, 10), (9, 12, 23, 13), (19, 16, 14, 22), (11, 10, 17, 20), (12, 11, 20, 23), (14, 16, 18, 15), (15, 18, 17, 13), (16, 19, 21, 18), (18, 21, 20, 17), (19, 22, 24, 21), (21, 24, 23, 20), (22, 14, 15, 24), (24, 15, 13, 23), (10, 9, 13, 17), (27, 30, 29), (30, 28, 29), (45, 26, 25, 42), (135, 25, 26, 132), (132, 26, 48, 133), (32, 0, 1, 34), (35, 31, 33, 36), (36, 33, 32, 34), (37, 35, 36, 38), (38, 36, 34, 49), (44, 39, 40, 46), (46, 40, 50, 45), (41, 44, 46, 43), (43, 46, 45, 42), (42, 32, 33, 43), (43, 33, 31, 41), (49, 50, 40, 38), (38, 40, 39, 37), (31, 35, 37, 39, 44, 41), (53, 78, 103, 99), (83, 60, 94, 107), (58, 57, 80, 82, 79, 78, 53, 55, 47, 48), (61, 60, 83, 85, 51, 62, 64, 50, 49), (70, 75, 113, 110), (99, 103, 86, 67), (108, 107, 94, 72, 91), (104, 100, 68, 89), (111, 112, 71, 65), (52, 109, 108, 91, 92), (101, 97, 76, 69), (103, 104, 89, 86), (82, 81, 51, 85, 84, 77, 79), (106, 109, 52, 105, 102), (88, 93, 90, 87), (95, 98, 66, 73), (105, 52, 51, 81), (80, 57, 100, 104), (64, 63, 56, 58, 48, 50), (56, 63, 97, 101), (55, 54, 59, 61, 49, 47), (62, 51, 52, 96), (102, 77, 84, 106), (53, 54, 55), (56, 57, 58), (59, 60, 61), (62, 63, 64), (65, 66, 67), (68, 69, 70), (71, 72, 73), (74, 75, 76), (77, 78, 79), (80, 81, 82), (83, 84, 85), (106, 107, 108, 109), (89, 68, 70, 110), (113, 75, 74, 92), (65, 71, 73, 66), (69, 76, 75, 70), (95, 73, 72, 94), (97, 63, 62, 96), (99, 67, 66, 98), (101, 69, 68, 100), (67, 86, 111, 65), (86, 89, 110, 111), (71, 112, 91, 72), (112, 113, 92, 91), (59, 95, 94, 60), (76, 97, 96, 74), (53, 99, 98, 54), (56, 101, 100, 57), (77, 102, 103, 78), (80, 104, 105, 81), (83, 107, 106, 84), (104, 103, 102, 105), (59, 54, 98, 95), (114, 115, 111, 110), (116, 117, 113, 112), (115, 116, 112, 111), (117, 114, 110, 113), (88, 87, 115, 114), (90, 93, 117, 116), (87, 90, 116, 115), (93, 88, 114, 117), (30, 130, 131, 28), (127, 126, 128, 129), (27, 134, 130, 30), (124, 125, 126, 127), (47, 1, 136, 137), (118, 123, 122, 119), (1, 0, 140, 136), (123, 120, 121, 122), (48, 47, 137, 133), (128, 118, 119, 129), (0, 25, 135, 140), (120, 125, 124, 121), (127, 129, 131, 130), (128, 126, 132, 133), (124, 127, 130, 134), (126, 125, 135, 132), (123, 118, 137, 136), (119, 122, 138, 139), (120, 123, 136, 140), (122, 121, 141, 138), (118, 128, 133, 137), (129, 119, 139, 131), (125, 120, 140, 135), (121, 124, 134, 141)])
_uv = me_cube_003.uv_layers.new(name='UVMap')
_uv.uv.foreach_set('vector', [0.5888, 1.0, 0.5888, 0.7625, 0.5888, 0.7625, 0.5888, 1.0, 0.4016, 0.7625, 0.5888, 0.7625, 0.5888, 1.0, 0.4016, 1.0, 0.4256, 0.714, 0.4256, 0.6602, 0.4256, 0.6602, 0.4256, 0.714, 0.5888, 0.766, 0.5888, 0.4762, 0.5888, 0.4762, 0.5888, 0.766, 0.4016, 0.25, 0.5888, 0.25, 0.5888, 0.5, 0.4016, 0.5, 0.4016, 0.7434, 0.5888, 0.7434, 0.5888, 0.75, 0.4016, 0.7503, 0.8503, 0.7367, 0.6497, 0.7367, 0.6497, 0.7367, 0.8503, 0.7367, 0.5888, 0.25, 0.5888, 0.0, 0.5888, 0.0, 0.5888, 0.25, 0.6497, 0.5133, 0.6497, 0.7367, 0.6497, 0.7367, 0.6431, 0.7344, 0.6431, 0.5095, 0.5888, 0.5, 0.5888, 0.25, 0.5888, 0.25, 0.5888, 0.5, 0.8503, 0.7367, 0.8503, 0.5133, 0.8569, 0.5095, 0.8569, 0.7405, 0.8503, 0.5133, 0.6497, 0.5133, 0.6431, 0.5095, 0.8569, 0.5095, 0.6497, 0.7367, 0.8503, 0.7367, 0.8569, 0.7405, 0.6538, 0.7405, 0.6497, 0.7367, 0.6497, 0.5133, 0.8503, 0.5133, 0.8503, 0.5133, 0.6497, 0.5133, 0.6497, 0.7367, 0.6497, 0.5133, 0.6497, 0.5133, 0.6497, 0.7367, 0.8503, 0.5133, 0.8503, 0.7367, 0.8503, 0.7367, 0.8503, 0.5133, 0.8503, 0.7367, 0.6497, 0.7367, 0.6497, 0.7367, 0.8503, 0.7367, 0.6563, 0.517, 0.8437, 0.517, 0.8437, 0.733, 0.6563, 0.733, 0.6497, 0.5133, 0.8503, 0.5133, 0.8503, 0.5133, 0.6497, 0.5133, 0.6497, 0.7367, 0.6497, 0.5133, 0.6497, 0.5133, 0.6497, 0.7367, 0.8437, 0.733, 0.8437, 0.517, 0.8493, 0.5139, 0.8493, 0.7361, 0.8493, 0.7361, 0.8493, 0.5139, 0.8503, 0.5133, 0.8503, 0.7367, 0.8437, 0.517, 0.6563, 0.517, 0.6507, 0.5139, 0.8493, 0.5139, 0.8493, 0.5139, 0.6507, 0.5139, 0.6497, 0.5133, 0.8503, 0.5133, 0.6563, 0.517, 0.6563, 0.733, 0.6507, 0.7361, 0.6507, 0.5139, 0.6507, 0.5139, 0.6507, 0.7361, 0.6497, 0.7367, 0.6497, 0.5133, 0.6563, 0.733, 0.8437, 0.733, 0.8493, 0.7361, 0.6507, 0.7361, 0.6507, 0.7361, 0.8493, 0.7361, 0.8503, 0.7367, 0.6497, 0.7367, 0.8503, 0.5133, 0.8503, 0.7367, 0.8503, 0.7367, 0.8503, 0.5133, 0.6538, 0.7405, 0.6462, 0.7387, 0.6497, 0.7367, 0.6462, 0.7387, 0.6485, 0.7374, 0.6497, 0.7367, 0.4016, 0.7503, 0.5888, 0.75, 0.5888, 0.7625, 0.4016, 0.7625, 0.5888, 0.7625, 0.5888, 0.7625, 0.5888, 0.75, 0.5888, 0.75, 0.5888, 0.7738, 0.5888, 0.7738, 0.5888, 0.766, 0.5888, 0.766, 0.4016, 0.0, 0.5888, 0.0, 0.5888, 0.25, 0.4016, 0.25, 0.375, 0.281, 0.375, 0.969, 0.375, 0.9938, 0.375, 0.2562, 0.375, 0.2479, 0.375, 0.002051, 0.4016, 0.0, 0.4016, 0.25, 0.375, 0.497, 0.375, 0.281, 0.375, 0.2539, 0.375, 0.4991, 0.375, 0.4991, 0.375, 0.2539, 0.4016, 0.25, 0.4016, 0.5, 0.375, 0.753, 0.375, 0.7517, 0.375, 0.7435, 0.375, 0.7507, 0.375, 0.7507, 0.375, 0.7435, 0.4016, 0.7434, 0.4016, 0.7503, 0.375, 0.7545, 0.375, 0.753, 0.375, 0.7507, 0.375, 0.7624, 0.375, 0.7624, 0.375, 0.7507, 0.4016, 0.7503, 0.4016, 0.7625, 0.4016, 0.7625, 0.4016, 1.0, 0.375, 0.9961, 0.375, 0.7624, 0.375, 0.7624, 0.375, 0.9961, 0.375, 0.969, 0.375, 0.7545, 0.4016, 0.5, 0.4016, 0.7434, 0.375, 0.7435, 0.375, 0.4991, 0.375, 0.4991, 0.375, 0.7435, 0.375, 0.7517, 0.375, 0.497, 0.375, 0.969, 0.375, 0.281, 0.375, 0.497, 0.375, 0.7517, 0.375, 0.753, 0.375, 0.7545, 0.5648, 0.5294, 0.5648, 0.5601, 0.5648, 0.5601, 0.5648, 0.5294, 0.4256, 0.5601, 0.4256, 0.5294, 0.4256, 0.5294, 0.4256, 0.5601, 0.5652, 0.7372, 0.5648, 0.714, 0.5648, 0.6833, 0.5648, 0.6574, 0.5648, 0.5861, 0.5648, 0.5601, 0.5648, 0.5294, 0.565, 0.5063, 0.5888, 0.5, 0.5888, 0.7434, 0.4254, 0.5063, 0.4256, 0.5294, 0.4256, 0.5601, 0.4256, 0.5861, 0.4256, 0.6602, 0.4256, 0.714, 0.4252, 0.7372, 0.4016, 0.7434, 0.4016, 0.5, 0.5479, 0.714, 0.4425, 0.714, 0.4425, 0.6602, 0.5479, 0.6602, 0.5648, 0.5294, 0.5648, 0.5601, 0.5648, 0.5832, 0.5648, 0.5294, 0.4256, 0.5832, 0.4256, 0.5601, 0.4256, 0.5294, 0.4256, 0.5294, 0.4256, 0.5832, 0.5648, 0.6833, 0.5648, 0.714, 0.5648, 0.714, 0.5648, 0.6602, 0.5479, 0.5832, 0.4425, 0.5832, 0.4425, 0.5294, 0.5479, 0.5294, 0.4256, 0.6602, 0.4256, 0.5861, 0.4256, 0.5832, 0.4256, 0.5832, 0.4256, 0.6602, 0.5479, 0.7371, 0.4425, 0.7371, 0.4425, 0.7371, 0.5479, 0.7371, 0.5648, 0.5804, 0.5648, 0.663, 0.5648, 0.6602, 0.5648, 0.5832, 0.5648, 0.6574, 0.5479, 0.6602, 0.4256, 0.6602, 0.4256, 0.5861, 0.4425, 0.5832, 0.5479, 0.5832, 0.5648, 0.5861, 0.4425, 0.5832, 0.4256, 0.5861, 0.4256, 0.6602, 0.5479, 0.6602, 0.5479, 0.5832, 0.5111, 0.6524, 0.4793, 0.6524, 0.4793, 0.591, 0.5111, 0.591, 0.4425, 0.5063, 0.5479, 0.5063, 0.5479, 0.5063, 0.4425, 0.5063, 0.5479, 0.6602, 0.4256, 0.6602, 0.4256, 0.6602, 0.5479, 0.6602, 0.5648, 0.6833, 0.5648, 0.714, 0.5648, 0.714, 0.5648, 0.6833, 0.4252, 0.7372, 0.4425, 0.7371, 0.5479, 0.7371, 0.5652, 0.7372, 0.5888, 0.7434, 0.4016, 0.7434, 0.5479, 0.7371, 0.4425, 0.7371, 0.4425, 0.7371, 0.5479, 0.7371, 0.565, 0.5063, 0.5479, 0.5063, 0.4425, 0.5063, 0.4254, 0.5063, 0.4016, 0.5, 0.5888, 0.5, 0.4256, 0.714, 0.4256, 0.6602, 0.4256, 0.6602, 0.4256, 0.714, 0.5479, 0.5832, 0.5479, 0.5832, 0.4425, 0.5832, 0.4425, 0.5832, 0.5648, 0.5294, 0.5648, 0.5063, 0.565, 0.5063, 0.5479, 0.7371, 0.5648, 0.7371, 0.5652, 0.7372, 0.4425, 0.5063, 0.4256, 0.5063, 0.4254, 0.5063, 0.4256, 0.714, 0.4256, 0.7371, 0.4252, 0.7372, 0.5479, 0.5294, 0.5479, 0.5063, 0.5648, 0.5294, 0.5648, 0.714, 0.5479, 0.7371, 0.5479, 0.714, 0.4425, 0.5294, 0.4256, 0.5294, 0.4425, 0.5063, 0.4256, 0.714, 0.4425, 0.714, 0.4425, 0.7371, 0.5479, 0.5832, 0.5648, 0.5832, 0.5648, 0.5861, 0.5648, 0.6833, 0.5648, 0.6602, 0.5648, 0.6574, 0.4256, 0.5601, 0.4256, 0.5832, 0.4256, 0.5861, 0.4425, 0.5832, 0.4256, 0.5832, 0.4256, 0.5832, 0.4256, 0.5861, 0.5648, 0.6602, 0.5648, 0.714, 0.5479, 0.714, 0.5479, 0.6602, 0.4425, 0.6602, 0.4425, 0.714, 0.4256, 0.714, 0.4256, 0.6602, 0.5479, 0.5294, 0.4425, 0.5294, 0.4425, 0.5063, 0.5479, 0.5063, 0.5479, 0.7371, 0.4425, 0.7371, 0.4425, 0.714, 0.5479, 0.714, 0.4425, 0.5063, 0.4425, 0.5063, 0.4256, 0.5294, 0.4256, 0.5294, 0.4425, 0.7371, 0.4425, 0.7371, 0.4256, 0.714, 0.4256, 0.714, 0.5648, 0.5294, 0.5648, 0.5294, 0.5479, 0.5063, 0.5479, 0.5063, 0.5479, 0.7371, 0.5479, 0.7371, 0.5648, 0.714, 0.5648, 0.714, 0.5648, 0.5294, 0.5648, 0.5832, 0.5479, 0.5832, 0.5479, 0.5294, 0.5648, 0.5832, 0.5648, 0.6602, 0.5479, 0.6602, 0.5479, 0.5832, 0.4425, 0.5294, 0.4425, 0.5832, 0.4256, 0.5832, 0.4256, 0.5294, 0.4425, 0.5832, 0.4425, 0.6602, 0.4256, 0.6602, 0.4256, 0.5832, 0.4425, 0.5063, 0.4425, 0.5063, 0.4256, 0.5294, 0.4256, 0.5294, 0.4425, 0.7371, 0.4425, 0.7371, 0.4256, 0.714, 0.4256, 0.714, 0.5648, 0.5294, 0.5648, 0.5294, 0.5479, 0.5063, 0.5479, 0.5063, 0.5479, 0.7371, 0.5479, 0.7371, 0.5648, 0.714, 0.5648, 0.714, 0.5479, 0.5832, 0.5479, 0.5832, 0.5648, 0.5601, 0.5648, 0.5601, 0.5648, 0.6833, 0.5648, 0.6833, 0.5479, 0.6602, 0.5479, 0.6602, 0.4256, 0.5601, 0.4256, 0.5601, 0.4425, 0.5832, 0.4425, 0.5832, 0.5648, 0.663, 0.5648, 0.5804, 0.5479, 0.5832, 0.5479, 0.6602, 0.4425, 0.5063, 0.5479, 0.5063, 0.5479, 0.5063, 0.4425, 0.5063, 0.5241, 0.6552, 0.5241, 0.5883, 0.5479, 0.5832, 0.5479, 0.6602, 0.4663, 0.5883, 0.4663, 0.6552, 0.4425, 0.6602, 0.4425, 0.5832, 0.5241, 0.5883, 0.4663, 0.5883, 0.4425, 0.5832, 0.5479, 0.5832, 0.4663, 0.6552, 0.5241, 0.6552, 0.5479, 0.6602, 0.4425, 0.6602, 0.5111, 0.6524, 0.5111, 0.591, 0.5241, 0.5883, 0.5241, 0.6552, 0.4793, 0.591, 0.4793, 0.6524, 0.4663, 0.6552, 0.4663, 0.5883, 0.5111, 0.591, 0.4793, 0.591, 0.4663, 0.5883, 0.5241, 0.5883, 0.4793, 0.6524, 0.5111, 0.6524, 0.5241, 0.6552, 0.4663, 0.6552, 0.5888, 0.7738, 0.5888, 0.7738, 0.5888, 0.766, 0.5888, 0.766, 0.5888, 0.7738, 0.5888, 0.7738, 0.5888, 0.766, 0.5888, 0.766, 0.5888, 0.7625, 0.5888, 0.7625, 0.5888, 0.75, 0.5888, 0.75, 0.5888, 0.7625, 0.5888, 0.7625, 0.5888, 0.75, 0.5888, 0.75, 0.5888, 0.5, 0.5888, 0.25, 0.5888, 0.25, 0.5888, 0.5, 0.5888, 0.5, 0.5888, 0.25, 0.5888, 0.25, 0.5888, 0.5, 0.5888, 0.25, 0.5888, 0.0, 0.5888, 0.0, 0.5888, 0.25, 0.5888, 0.25, 0.5888, 0.0, 0.5888, 0.0, 0.5888, 0.25, 0.5888, 0.766, 0.5888, 0.4762, 0.5888, 0.4762, 0.5888, 0.766, 0.5888, 0.766, 0.5888, 0.4762, 0.5888, 0.4762, 0.5888, 0.766, 0.5888, 1.0, 0.5888, 0.7625, 0.5888, 0.7625, 0.5888, 1.0, 0.5888, 1.0, 0.5888, 0.7625, 0.5888, 0.7625, 0.5888, 1.0, 0.5888, 0.7738, 0.5888, 0.766, 0.5888, 0.766, 0.5888, 0.7738, 0.5888, 0.766, 0.5888, 0.7738, 0.5888, 0.7738, 0.5888, 0.766, 0.5888, 0.7625, 0.5888, 0.75, 0.5888, 0.75, 0.5888, 0.7625, 0.5888, 0.75, 0.5888, 0.7625, 0.5888, 0.7625, 0.5888, 0.75, 0.5888, 0.25, 0.5888, 0.5, 0.5888, 0.5, 0.5888, 0.25, 0.5888, 0.5, 0.5888, 0.25, 0.5888, 0.25, 0.5888, 0.5, 0.5888, 0.0, 0.5888, 0.25, 0.5888, 0.25, 0.5888, 0.0, 0.5888, 0.25, 0.5888, 0.0, 0.5888, 0.0, 0.5888, 0.25, 0.5888, 0.4762, 0.5888, 0.766, 0.5888, 0.766, 0.5888, 0.4762, 0.5888, 0.766, 0.5888, 0.4762, 0.5888, 0.4762, 0.5888, 0.766, 0.5888, 0.7625, 0.5888, 1.0, 0.5888, 1.0, 0.5888, 0.7625, 0.5888, 1.0, 0.5888, 0.7625, 0.5888, 0.7625, 0.5888, 1.0])
me_cube_003.use_remesh_fix_poles = True
me_cube_003.use_remesh_preserve_attributes = False
me_cube_003.update()
me_cube_004 = bpy.data.meshes.new('Cube.004')
me_cube_004.from_pydata([(-0.3103, -0.2402, -0.06402), (-0.3103, -0.2903, -0.01389), (-0.3604, -0.2402, -0.01389), (-0.3103, -0.2652, -0.05733), (-0.3353, -0.2402, -0.05733), (-0.3342, -0.2642, -0.05082), (-0.3353, -0.2836, -0.01389), (-0.3103, -0.2836, -0.03893), (-0.3342, -0.2771, -0.03787), (-0.3537, -0.2402, -0.03893), (-0.3537, -0.2652, -0.01389), (-0.3472, -0.2642, -0.03787), (-0.3103, -0.2903, 0.01389), (-0.3103, -0.2402, 0.06402), (-0.3604, -0.2402, 0.01389), (-0.3103, -0.2836, 0.03893), (-0.3353, -0.2836, 0.01389), (-0.3342, -0.2771, 0.03787), (-0.3353, -0.2402, 0.05733), (-0.3103, -0.2652, 0.05733), (-0.3342, -0.2642, 0.05082), (-0.3537, -0.2652, 0.01389), (-0.3537, -0.2402, 0.03893), (-0.3472, -0.2642, 0.03787), (-0.3103, 0.04987, -0.06402), (-0.3604, 0.04987, -0.01389), (-0.3103, 0.1, -0.01389), (-0.3353, 0.04987, -0.05733), (-0.3103, 0.0749, -0.05733), (-0.3342, 0.07384, -0.05082), (-0.3537, 0.0749, -0.01389), (-0.3537, 0.04987, -0.03893), (-0.3472, 0.07384, -0.03787), (-0.3103, 0.0933, -0.03893), (-0.3353, 0.0933, -0.01389), (-0.3342, 0.0868, -0.03787), (-0.3103, 0.04987, 0.06402), (-0.3103, 0.1, 0.01389), (-0.3604, 0.04987, 0.01389), (-0.3103, 0.0749, 0.05733), (-0.3353, 0.04987, 0.05733), (-0.3342, 0.07384, 0.05082), (-0.3353, 0.0933, 0.01389), (-0.3103, 0.0933, 0.03893), (-0.3342, 0.0868, 0.03787), (-0.3537, 0.04987, 0.03893), (-0.3537, 0.0749, 0.01389), (-0.3472, 0.07384, 0.03787), (0.3103, -0.2402, -0.06402), (0.3604, -0.2402, -0.01389), (0.3103, -0.2903, -0.01389), (0.3353, -0.2402, -0.05733), (0.3103, -0.2652, -0.05733), (0.3342, -0.2642, -0.05082), (0.3537, -0.2652, -0.01389), (0.3537, -0.2402, -0.03893), (0.3472, -0.2642, -0.03787), (0.3103, -0.2836, -0.03893), (0.3353, -0.2836, -0.01389), (0.3342, -0.2771, -0.03787), (0.3103, -0.2402, 0.06402), (0.3103, -0.2903, 0.01389), (0.3604, -0.2402, 0.01389), (0.3103, -0.2652, 0.05733), (0.3353, -0.2402, 0.05733), (0.3342, -0.2642, 0.05082), (0.3353, -0.2836, 0.01389), (0.3103, -0.2836, 0.03893), (0.3342, -0.2771, 0.03787), (0.3537, -0.2402, 0.03893), (0.3537, -0.2652, 0.01389), (0.3472, -0.2642, 0.03787), (0.3103, 0.04987, -0.06402), (0.3103, 0.1, -0.01389), (0.3604, 0.04987, -0.01389), (0.3103, 0.0749, -0.05733), (0.3353, 0.04987, -0.05733), (0.3342, 0.07384, -0.05082), (0.3353, 0.0933, -0.01389), (0.3103, 0.0933, -0.03893), (0.3342, 0.0868, -0.03787), (0.3537, 0.04987, -0.03893), (0.3537, 0.0749, -0.01389), (0.3472, 0.07384, -0.03787), (0.3103, 0.04987, 0.06402), (0.3604, 0.04987, 0.01389), (0.3103, 0.1, 0.01389), (0.3353, 0.04987, 0.05733), (0.3103, 0.0749, 0.05733), (0.3342, 0.07384, 0.05082), (0.3537, 0.0749, 0.01389), (0.3537, 0.04987, 0.03893), (0.3472, 0.07384, 0.03787), (0.3103, 0.0933, 0.03893), (0.3353, 0.0933, 0.01389), (0.3342, 0.0868, 0.03787)], [], [(50, 61, 12, 1), (74, 85, 62, 49), (84, 36, 13, 60), (2, 14, 38, 25), (26, 37, 86, 73), (0, 3, 5, 4), (3, 7, 8, 5), (1, 6, 8, 7), (6, 10, 11, 8), (2, 9, 11, 10), (9, 4, 5, 11), (5, 8, 11), (12, 15, 17, 16), (15, 19, 20, 17), (13, 18, 20, 19), (18, 22, 23, 20), (14, 21, 23, 22), (21, 16, 17, 23), (17, 20, 23), (24, 27, 29, 28), (27, 31, 32, 29), (25, 30, 32, 31), (30, 34, 35, 32), (26, 33, 35, 34), (33, 28, 29, 35), (29, 32, 35), (36, 39, 41, 40), (39, 43, 44, 41), (37, 42, 44, 43), (42, 46, 47, 44), (38, 45, 47, 46), (45, 40, 41, 47), (41, 44, 47), (48, 51, 53, 52), (51, 55, 56, 53), (49, 54, 56, 55), (54, 58, 59, 56), (50, 57, 59, 58), (57, 52, 53, 59), (53, 56, 59), (60, 63, 65, 64), (63, 67, 68, 65), (61, 66, 68, 67), (66, 70, 71, 68), (62, 69, 71, 70), (69, 64, 65, 71), (65, 68, 71), (72, 75, 77, 76), (75, 79, 80, 77), (73, 78, 80, 79), (78, 82, 83, 80), (74, 81, 83, 82), (81, 76, 77, 83), (77, 80, 83), (84, 87, 89, 88), (87, 91, 92, 89), (85, 90, 92, 91), (90, 94, 95, 92), (86, 93, 95, 94), (93, 88, 89, 95), (89, 92, 95), (24, 0, 4, 27), (27, 4, 9, 31), (31, 9, 2, 25), (1, 12, 16, 6), (6, 16, 21, 10), (10, 21, 14, 2), (13, 36, 40, 18), (18, 40, 45, 22), (22, 45, 38, 14), (37, 26, 34, 42), (42, 34, 30, 46), (46, 30, 25, 38), (72, 24, 28, 75), (75, 28, 33, 79), (79, 33, 26, 73), (36, 84, 88, 39), (39, 88, 93, 43), (43, 93, 86, 37), (85, 74, 82, 90), (90, 82, 78, 94), (94, 78, 73, 86), (48, 72, 76, 51), (51, 76, 81, 55), (55, 81, 74, 49), (84, 60, 64, 87), (87, 64, 69, 91), (91, 69, 62, 85), (61, 50, 58, 66), (66, 58, 54, 70), (70, 54, 49, 62), (0, 48, 52, 3), (3, 52, 57, 7), (7, 57, 50, 1), (60, 13, 19, 63), (63, 19, 15, 67), (67, 15, 12, 61), (24, 72, 48, 0)])
_uv = me_cube_004.uv_layers.new(name='UVMap')
_uv.uv.foreach_set('vector', [0.4729, 0.7674, 0.5271, 0.7674, 0.5271, 0.9826, 0.4729, 0.9826, 0.4729, 0.5321, 0.5271, 0.5321, 0.5271, 0.7179, 0.4729, 0.7179, 0.6424, 0.5321, 0.8576, 0.5321, 0.8576, 0.7179, 0.6424, 0.7179, 0.4729, 0.03211, 0.5271, 0.03211, 0.5271, 0.2179, 0.4729, 0.2179, 0.4729, 0.2674, 0.5271, 0.2674, 0.5271, 0.4826, 0.4729, 0.4826, 0.1424, 0.7179, 0.1424, 0.7339, 0.1341, 0.7332, 0.1337, 0.7179, 0.1424, 0.7339, 0.1424, 0.75, 0.1341, 0.75, 0.1341, 0.7332, 0.4729, 0.9826, 0.4729, 0.9913, 0.4261, 0.9909, 0.424, 0.9826, 0.4729, 0.004289, 0.4729, 0.0, 0.4261, 0.0, 0.4261, 0.008456, 0.4729, 0.03211, 0.424, 0.03211, 0.4261, 0.01675, 0.4729, 0.01607, 0.1273, 0.7179, 0.125, 0.7179, 0.125, 0.7332, 0.1296, 0.7332, 0.1341, 0.7332, 0.1341, 0.75, 0.125, 0.7332, 0.5271, 0.9826, 0.576, 0.9826, 0.5739, 0.9909, 0.5271, 0.9913, 0.576, 0.9826, 0.625, 0.9826, 0.625, 0.9909, 0.5739, 0.9909, 0.8576, 0.7179, 0.8663, 0.7179, 0.8659, 0.7332, 0.8576, 0.7339, 0.6119, 0.03211, 0.625, 0.03211, 0.625, 0.01675, 0.5992, 0.01675, 0.5271, 0.03211, 0.5271, 0.01607, 0.5739, 0.01675, 0.576, 0.03211, 0.5271, 0.01607, 0.5271, 0.0, 0.5739, 0.0, 0.5739, 0.01675, 0.5739, 0.9909, 0.625, 0.9909, 0.5739, 1.0, 0.1424, 0.5321, 0.1337, 0.5321, 0.1341, 0.5168, 0.1424, 0.5161, 0.1337, 0.5321, 0.125, 0.5321, 0.125, 0.5168, 0.1341, 0.5168, 0.4729, 0.2179, 0.4729, 0.2339, 0.4261, 0.2332, 0.424, 0.2179, 0.4729, 0.2339, 0.4729, 0.25, 0.4261, 0.25, 0.4261, 0.2332, 0.4729, 0.2674, 0.424, 0.2674, 0.4261, 0.2591, 0.4729, 0.2587, 0.1424, 0.5043, 0.1424, 0.5, 0.1341, 0.5, 0.1341, 0.5085, 0.1341, 0.5168, 0.125, 0.5168, 0.1341, 0.5, 0.8576, 0.5321, 0.8576, 0.5161, 0.8659, 0.5168, 0.8663, 0.5321, 0.6119, 0.2674, 0.625, 0.2674, 0.625, 0.2591, 0.5992, 0.2591, 0.5271, 0.2674, 0.5271, 0.2587, 0.5739, 0.2591, 0.576, 0.2674, 0.5271, 0.2587, 0.5271, 0.25, 0.5739, 0.25, 0.5739, 0.2591, 0.5271, 0.2179, 0.576, 0.2179, 0.5739, 0.2332, 0.5271, 0.2339, 0.576, 0.2179, 0.625, 0.2179, 0.625, 0.2332, 0.5739, 0.2332, 0.5992, 0.2591, 0.5739, 0.25, 0.5739, 0.25, 0.3576, 0.7179, 0.3663, 0.7179, 0.3659, 0.7332, 0.3576, 0.7339, 0.3663, 0.7179, 0.375, 0.7179, 0.375, 0.7332, 0.3659, 0.7332, 0.4729, 0.7179, 0.4729, 0.7339, 0.4261, 0.7332, 0.424, 0.7179, 0.4729, 0.7339, 0.4729, 0.75, 0.4261, 0.75, 0.4261, 0.7332, 0.4729, 0.7674, 0.424, 0.7674, 0.4261, 0.7591, 0.4729, 0.7587, 0.3576, 0.7457, 0.3576, 0.75, 0.3659, 0.75, 0.3659, 0.7415, 0.3659, 0.7332, 0.375, 0.7332, 0.3659, 0.75, 0.6424, 0.7179, 0.6424, 0.7339, 0.6341, 0.7332, 0.6337, 0.7179, 0.6119, 0.7674, 0.625, 0.7674, 0.625, 0.7591, 0.5992, 0.7591, 0.5271, 0.7674, 0.5271, 0.7587, 0.5739, 0.7591, 0.576, 0.7674, 0.5271, 0.7587, 0.5271, 0.75, 0.5739, 0.75, 0.5739, 0.7591, 0.5271, 0.7179, 0.576, 0.7179, 0.5739, 0.7332, 0.5271, 0.7339, 0.576, 0.7179, 0.625, 0.7179, 0.625, 0.7332, 0.5739, 0.7332, 0.5992, 0.7591, 0.5739, 0.75, 0.5739, 0.75, 0.3576, 0.5321, 0.3576, 0.5161, 0.3659, 0.5168, 0.3663, 0.5321, 0.3576, 0.5161, 0.3576, 0.5, 0.3659, 0.5, 0.3659, 0.5168, 0.4729, 0.4826, 0.4729, 0.4913, 0.4261, 0.4909, 0.424, 0.4826, 0.4729, 0.4913, 0.4729, 0.5, 0.4261, 0.5, 0.4261, 0.4909, 0.4729, 0.5321, 0.424, 0.5321, 0.4261, 0.5168, 0.4729, 0.5161, 0.424, 0.5321, 0.375, 0.5321, 0.375, 0.5168, 0.4261, 0.5168, 0.3659, 0.5168, 0.3659, 0.5, 0.375, 0.5168, 0.6424, 0.5321, 0.6337, 0.5321, 0.6341, 0.5168, 0.6424, 0.5161, 0.6337, 0.5321, 0.625, 0.5321, 0.625, 0.5168, 0.6341, 0.5168, 0.5271, 0.5321, 0.5271, 0.5161, 0.5739, 0.5168, 0.576, 0.5321, 0.5271, 0.5161, 0.5271, 0.5, 0.5739, 0.5, 0.5739, 0.5168, 0.5271, 0.4826, 0.576, 0.4826, 0.5739, 0.4909, 0.5271, 0.4913, 0.576, 0.4826, 0.625, 0.4826, 0.625, 0.4909, 0.5739, 0.4909, 0.5992, 0.5168, 0.625, 0.5168, 0.5739, 0.5, 0.1424, 0.5321, 0.1424, 0.7179, 0.1337, 0.7179, 0.1337, 0.5321, 0.1337, 0.5321, 0.1337, 0.7179, 0.125, 0.7179, 0.125, 0.5321, 0.424, 0.2179, 0.424, 0.03211, 0.4729, 0.03211, 0.4729, 0.2179, 0.4729, 0.9826, 0.5271, 0.9826, 0.5271, 0.9913, 0.4729, 0.9913, 0.4729, 0.0, 0.5271, 0.0, 0.5271, 0.01607, 0.4729, 0.01607, 0.4729, 0.01607, 0.5271, 0.01607, 0.5271, 0.03211, 0.4729, 0.03211, 0.8576, 0.7179, 0.8576, 0.5321, 0.8663, 0.5321, 0.8663, 0.7179, 0.625, 0.03211, 0.625, 0.2179, 0.576, 0.2179, 0.576, 0.03211, 0.576, 0.03211, 0.576, 0.2179, 0.5271, 0.2179, 0.5271, 0.03211, 0.5271, 0.2674, 0.4729, 0.2674, 0.4729, 0.2587, 0.5271, 0.2587, 0.5271, 0.2587, 0.4729, 0.2587, 0.4729, 0.2339, 0.5271, 0.2339, 0.5271, 0.2339, 0.4729, 0.2339, 0.4729, 0.2179, 0.5271, 0.2179, 0.3576, 0.5321, 0.1424, 0.5321, 0.1424, 0.5161, 0.3576, 0.5161, 0.3576, 0.5161, 0.1424, 0.5161, 0.1424, 0.5, 0.3576, 0.5, 0.424, 0.4826, 0.424, 0.2674, 0.4729, 0.2674, 0.4729, 0.4826, 0.8576, 0.5321, 0.6424, 0.5321, 0.6424, 0.5161, 0.8576, 0.5161, 0.625, 0.2674, 0.625, 0.4826, 0.576, 0.4826, 0.576, 0.2674, 0.576, 0.2674, 0.576, 0.4826, 0.5271, 0.4826, 0.5271, 0.2674, 0.5271, 0.5321, 0.4729, 0.5321, 0.4729, 0.5161, 0.5271, 0.5161, 0.5271, 0.5161, 0.4729, 0.5161, 0.4729, 0.4913, 0.5271, 0.4913, 0.5271, 0.4913, 0.4729, 0.4913, 0.4729, 0.4826, 0.5271, 0.4826, 0.3576, 0.7179, 0.3576, 0.5321, 0.3663, 0.5321, 0.3663, 0.7179, 0.3663, 0.7179, 0.3663, 0.5321, 0.424, 0.5321, 0.424, 0.7179, 0.424, 0.7179, 0.424, 0.5321, 0.4729, 0.5321, 0.4729, 0.7179, 0.6424, 0.5321, 0.6424, 0.7179, 0.6337, 0.7179, 0.6337, 0.5321, 0.6337, 0.5321, 0.6337, 0.7179, 0.576, 0.7179, 0.576, 0.5321, 0.576, 0.5321, 0.576, 0.7179, 0.5271, 0.7179, 0.5271, 0.5321, 0.5271, 0.7674, 0.4729, 0.7674, 0.4729, 0.7587, 0.5271, 0.7587, 0.5271, 0.7587, 0.4729, 0.7587, 0.4729, 0.7339, 0.5271, 0.7339, 0.5271, 0.7339, 0.4729, 0.7339, 0.4729, 0.7179, 0.5271, 0.7179, 0.1424, 0.7179, 0.3576, 0.7179, 0.3576, 0.7339, 0.1424, 0.7339, 0.1424, 0.7339, 0.3576, 0.7339, 0.3576, 0.75, 0.1424, 0.75, 0.424, 0.9826, 0.424, 0.7674, 0.4729, 0.7674, 0.4729, 0.9826, 0.6424, 0.7179, 0.8576, 0.7179, 0.8576, 0.7339, 0.6424, 0.7339, 0.625, 0.7674, 0.625, 0.9826, 0.576, 0.9826, 0.576, 0.7674, 0.576, 0.7674, 0.576, 0.9826, 0.5271, 0.9826, 0.5271, 0.7674, 0.1424, 0.5321, 0.3576, 0.5321, 0.3576, 0.7179, 0.1424, 0.7179])
me_cube_004.use_remesh_fix_poles = True
me_cube_004.use_remesh_preserve_attributes = False
me_cube_004.update()
me_cube_005 = bpy.data.meshes.new('Cube.005')
me_cube_005.from_pydata([(-0.03825, -0.225, -1.0), (-0.03825, -0.225, 0.9406), (-0.03825, 0.225, -1.0), (-0.03825, 0.225, 0.9406), (0.008699, -0.225, -1.0), (0.008699, -0.225, 0.9406), (0.008699, 0.225, -1.0), (0.008699, 0.225, 0.9406), (-0.03825, 0.1747, -1.0), (-0.03825, -0.1747, -1.0), (-0.03825, -0.1747, 0.9406), (0.008699, -0.1747, -1.0), (0.008699, 0.1747, -1.0), (0.003163, -0.06103, 0.964), (-0.03825, -0.225, -0.7544), (-0.03825, -0.225, -0.8144), (-0.03825, -0.225, -0.5388), (-0.03825, -0.225, -0.5988), (-0.03825, -0.225, -0.3231), (-0.03825, -0.225, -0.3831), (-0.03825, -0.225, -0.1075), (-0.03825, -0.225, -0.1675), (-0.03825, -0.225, 0.1081), (-0.03825, -0.225, 0.04812), (-0.03825, -0.225, 0.3237), (-0.03825, -0.225, 0.2637), (-0.03825, -0.225, 0.5394), (-0.03825, -0.225, 0.4794), (-0.03825, -0.225, 0.755), (-0.03825, -0.225, 0.695), (-0.03825, 0.225, 0.695), (-0.03825, 0.225, 0.755), (-0.03825, 0.225, 0.4794), (-0.03825, 0.225, 0.5394), (-0.03825, 0.225, 0.2637), (-0.03825, 0.225, 0.3237), (-0.03825, 0.225, 0.04812), (-0.03825, 0.225, 0.1081), (-0.03825, 0.225, -0.1675), (-0.03825, 0.225, -0.1075), (-0.03825, 0.225, -0.3831), (-0.03825, 0.225, -0.3231), (-0.03825, 0.225, -0.5988), (-0.03825, 0.225, -0.5388), (-0.03825, 0.225, -0.8144), (-0.03825, 0.225, -0.7544), (0.008699, 0.225, 0.755), (0.008699, 0.225, 0.695), (0.008699, 0.225, 0.5394), (0.008699, 0.225, 0.4794), (0.008699, 0.225, 0.3237), (0.008699, 0.225, 0.2637), (0.008699, 0.225, 0.1081), (0.008699, 0.225, 0.04812), (0.008699, 0.225, -0.1075), (0.008699, 0.225, -0.1675), (0.008699, 0.225, -0.3231), (0.008699, 0.225, -0.3831), (0.008699, 0.225, -0.5388), (0.008699, 0.225, -0.5988), (0.008699, 0.225, -0.7544), (0.008699, 0.225, -0.8144), (0.008699, -0.225, 0.695), (0.008699, -0.225, 0.755), (0.008699, -0.225, 0.4794), (0.008699, -0.225, 0.5394), (0.008699, -0.225, 0.2637), (0.008699, -0.225, 0.3237), (0.008699, -0.225, 0.04812), (0.008699, -0.225, 0.1081), (0.008699, -0.225, -0.1675), (0.008699, -0.225, -0.1075), (0.008699, -0.225, -0.3831), (0.008699, -0.225, -0.3231), (0.008699, -0.225, -0.5988), (0.008699, -0.225, -0.5388), (0.008699, -0.225, -0.8144), (0.008699, -0.225, -0.7544), (0.003163, 0.06103, -0.7771), (0.003163, 0.06103, -0.7917), (0.003163, -0.06103, -0.7917), (0.003163, -0.06103, -0.7771), (0.003163, 0.06103, -0.5614), (0.003163, 0.06103, -0.5761), (0.003163, -0.06103, -0.5761), (0.003163, -0.06103, -0.5614), (0.003163, 0.06103, -0.3458), (0.003163, 0.06103, -0.3604), (0.003163, -0.06103, -0.3604), (0.003163, -0.06103, -0.3458), (0.003163, 0.06103, -0.1302), (0.003163, 0.06103, -0.1448), (0.003163, -0.06103, -0.1448), (0.003163, -0.06103, -0.1302), (0.003163, 0.06103, 0.08543), (0.003163, 0.06103, 0.07082), (0.003163, -0.06103, 0.07082), (0.003163, -0.06103, 0.08543), (0.003163, 0.06103, 0.3011), (0.003163, 0.06103, 0.2864), (0.003163, -0.06103, 0.2864), (0.003163, -0.06103, 0.3011), (0.003163, 0.06103, 0.5167), (0.003163, 0.06103, 0.5021), (0.003163, -0.06103, 0.5021), (0.003163, -0.06103, 0.5167), (0.003163, 0.06103, 0.7323), (0.003163, 0.06103, 0.7177), (0.003163, -0.06103, 0.7177), (0.003163, -0.06103, 0.7323), (-0.03825, -0.1747, -0.7544), (-0.03825, -0.1747, -0.8144), (-0.03825, 0.1747, -0.8144), (-0.03825, 0.1747, -0.7544), (-0.03825, -0.1747, -0.5388), (-0.03825, -0.1747, -0.5988), (-0.03825, 0.1747, -0.5988), (-0.03825, 0.1747, -0.5388), (-0.03825, -0.1747, -0.3231), (-0.03825, -0.1747, -0.3831), (-0.03825, 0.1747, -0.3831), (-0.03825, 0.1747, -0.3231), (-0.03825, -0.1747, -0.1075), (-0.03825, -0.1747, -0.1675), (-0.03825, 0.1747, -0.1675), (-0.03825, 0.1747, -0.1075), (-0.03825, -0.1747, 0.1081), (-0.03825, -0.1747, 0.04812), (-0.03825, 0.1747, 0.04812), (-0.03825, 0.1747, 0.1081), (-0.03825, -0.1747, 0.3237), (-0.03825, -0.1747, 0.2637), (-0.03825, 0.1747, 0.2637), (-0.03825, 0.1747, 0.3237), (-0.03825, -0.1747, 0.5394), (-0.03825, -0.1747, 0.4794), (-0.03825, 0.1747, 0.4794), (-0.03825, 0.1747, 0.5394), (-0.03825, -0.1747, 0.755), (-0.03825, -0.1747, 0.695), (-0.03825, 0.1747, 0.695), (-0.03825, 0.1747, 0.755), (-0.03825, 0.225, 1.006), (0.008699, 0.225, 1.006), (0.003163, -0.06103, 0.9822), (0.008699, -0.225, 1.006), (-0.03825, -0.225, 1.006), (-0.03825, -0.1747, 1.006), (-0.03825, 0.1747, 0.9406), (0.003163, 0.06103, 0.964), (-0.03825, 0.1747, 1.006), (0.003163, 0.06103, 0.9822), (0.008699, -0.1747, -0.8144), (0.008699, -0.1747, -0.7544), (0.008699, -0.1747, -0.5988), (0.008699, -0.1747, -0.5388), (0.008699, -0.1747, -0.3831), (0.008699, -0.1747, -0.3231), (0.008699, -0.1747, -0.1675), (0.008699, -0.1747, -0.1075), (0.008699, -0.1747, 0.04812), (0.008699, -0.1747, 0.1081), (0.008699, -0.1747, 0.2637), (0.008699, -0.1747, 0.3237), (0.008699, -0.1747, 0.4794), (0.008699, -0.1747, 0.5394), (0.008699, -0.1747, 0.695), (0.008699, -0.1747, 0.755), (0.008699, 0.1747, -0.7544), (0.008699, 0.1747, -0.8144), (0.008699, 0.1747, -0.5388), (0.008699, 0.1747, -0.5988), (0.008699, 0.1747, -0.3231), (0.008699, 0.1747, -0.3831), (0.008699, 0.1747, -0.1075), (0.008699, 0.1747, -0.1675), (0.008699, 0.1747, 0.1081), (0.008699, 0.1747, 0.04812), (0.008699, 0.1747, 0.3237), (0.008699, 0.1747, 0.2637), (0.008699, 0.1747, 0.5394), (0.008699, 0.1747, 0.4794), (0.008699, 0.1747, 0.755), (0.008699, 0.1747, 0.695), (0.008699, -0.1747, 0.9406), (0.008699, -0.1747, 1.006), (0.008699, 0.1747, 0.9406), (0.008699, 0.1747, 1.006), (0.008699, -0.06449, -0.7951), (0.008699, -0.06449, -0.7736), (0.008699, -0.06449, -0.5795), (0.008699, -0.06449, -0.558), (0.008699, -0.06449, -0.3639), (0.008699, -0.06449, -0.3424), (0.008699, -0.06449, -0.1483), (0.008699, -0.06449, -0.1267), (0.008699, -0.06449, 0.06735), (0.008699, -0.06449, 0.0889), (0.008699, -0.06449, 0.283), (0.008699, -0.06449, 0.3045), (0.008699, -0.06449, 0.4986), (0.008699, -0.06449, 0.5201), (0.008699, -0.06449, 0.7142), (0.008699, -0.06449, 0.7358), (0.008699, 0.06449, -0.7736), (0.008699, 0.06449, -0.7951), (0.008699, 0.06449, -0.558), (0.008699, 0.06449, -0.5795), (0.008699, 0.06449, -0.3424), (0.008699, 0.06449, -0.3639), (0.008699, 0.06449, -0.1267), (0.008699, 0.06449, -0.1483), (0.008699, 0.06449, 0.0889), (0.008699, 0.06449, 0.06735), (0.008699, 0.06449, 0.3045), (0.008699, 0.06449, 0.283), (0.008699, 0.06449, 0.5201), (0.008699, 0.06449, 0.4986), (0.008699, 0.06449, 0.7358), (0.008699, 0.06449, 0.7142), (0.008699, -0.06449, 0.9605), (0.008699, -0.06449, 0.9857), (0.008699, 0.06449, 0.9605), (0.008699, 0.06449, 0.9857)], [], [(133, 136, 32, 35), (137, 140, 30, 33), (165, 166, 62, 65), (31, 3, 7, 46), (9, 11, 4, 0), (5, 184, 185, 145), (14, 17, 115, 110), (16, 19, 119, 114), (18, 21, 123, 118), (20, 23, 127, 122), (22, 25, 131, 126), (24, 27, 135, 130), (26, 29, 139, 134), (28, 1, 10, 138), (11, 152, 76, 4), (153, 154, 74, 77), (155, 156, 72, 75), (157, 158, 70, 73), (159, 160, 68, 71), (161, 162, 66, 69), (163, 164, 64, 67), (46, 7, 186, 182), (8, 112, 44, 2), (113, 116, 42, 45), (117, 120, 40, 43), (121, 124, 38, 41), (125, 128, 36, 39), (129, 132, 34, 37), (141, 148, 3, 31), (2, 44, 61, 6), (45, 42, 59, 60), (43, 40, 57, 58), (41, 38, 55, 56), (39, 36, 53, 54), (37, 34, 51, 52), (35, 32, 49, 50), (33, 30, 47, 48), (65, 62, 29, 26), (67, 64, 27, 24), (69, 66, 25, 22), (71, 68, 23, 20), (73, 70, 21, 18), (75, 72, 19, 16), (77, 74, 17, 14), (4, 76, 15, 0), (50, 49, 181, 178), (52, 51, 179, 176), (54, 53, 177, 174), (56, 55, 175, 172), (58, 57, 173, 170), (60, 59, 171, 168), (6, 61, 169, 12), (167, 184, 5, 63), (1, 5, 145, 146), (2, 6, 12, 8), (48, 47, 183, 180), (63, 5, 1, 28), (77, 14, 15, 76), (75, 16, 17, 74), (73, 18, 19, 72), (71, 20, 21, 70), (69, 22, 23, 68), (67, 24, 25, 66), (65, 26, 27, 64), (63, 28, 29, 62), (153, 77, 76, 152), (155, 75, 74, 154), (157, 73, 72, 156), (159, 71, 70, 158), (161, 69, 68, 160), (163, 67, 66, 162), (165, 65, 64, 164), (167, 63, 62, 166), (45, 60, 61, 44), (43, 58, 59, 42), (41, 56, 57, 40), (39, 54, 55, 38), (37, 52, 53, 36), (35, 50, 51, 34), (33, 48, 49, 32), (31, 46, 47, 30), (113, 45, 44, 112), (117, 43, 42, 116), (121, 41, 40, 120), (125, 39, 38, 124), (129, 37, 36, 128), (133, 35, 34, 132), (137, 33, 32, 136), (141, 31, 30, 140), (60, 168, 169, 61), (78, 81, 80, 79), (58, 170, 171, 59), (82, 85, 84, 83), (56, 172, 173, 57), (86, 89, 88, 87), (54, 174, 175, 55), (90, 93, 92, 91), (52, 176, 177, 53), (94, 97, 96, 95), (50, 178, 179, 51), (98, 101, 100, 99), (48, 180, 181, 49), (102, 105, 104, 103), (46, 182, 183, 47), (106, 109, 108, 107), (14, 110, 111, 15), (110, 113, 112, 111), (16, 114, 115, 17), (114, 117, 116, 115), (18, 118, 119, 19), (118, 121, 120, 119), (20, 122, 123, 21), (122, 125, 124, 123), (22, 126, 127, 23), (126, 129, 128, 127), (24, 130, 131, 25), (130, 133, 132, 131), (26, 134, 135, 27), (134, 137, 136, 135), (28, 138, 139, 29), (138, 141, 140, 139), (0, 15, 111, 9), (182, 141, 138, 167), (148, 141, 182, 186), (10, 184, 167, 138), (180, 137, 134, 165), (139, 166, 165, 134), (137, 180, 183, 140), (133, 178, 181, 136), (178, 133, 130, 163), (135, 164, 163, 130), (176, 129, 126, 161), (131, 162, 161, 126), (129, 176, 179, 132), (125, 174, 177, 128), (174, 125, 122, 159), (127, 160, 159, 122), (123, 158, 157, 118), (172, 121, 118, 157), (121, 172, 175, 124), (117, 170, 173, 120), (170, 117, 114, 155), (119, 156, 155, 114), (168, 113, 110, 153), (115, 154, 153, 110), (113, 168, 171, 116), (12, 169, 112, 8), (11, 9, 111, 152), (166, 139, 140, 183), (164, 135, 136, 181), (162, 131, 132, 179), (160, 127, 128, 177), (158, 123, 124, 175), (156, 119, 120, 173), (154, 115, 116, 171), (152, 111, 112, 169), (185, 147, 146, 145), (143, 142, 150, 187), (7, 3, 142, 143), (3, 148, 150, 142), (144, 13, 149, 151), (186, 7, 143, 187), (10, 1, 146, 147), (186, 148, 150, 187), (10, 147, 150, 148), (184, 10, 148, 186), (147, 185, 187, 150), (188, 189, 153, 152), (190, 191, 155, 154), (192, 193, 157, 156), (194, 195, 159, 158), (196, 197, 161, 160), (198, 199, 163, 162), (200, 201, 165, 164), (202, 203, 167, 166), (204, 205, 169, 168), (189, 204, 168, 153), (205, 188, 152, 169), (206, 207, 171, 170), (191, 206, 170, 155), (207, 190, 154, 171), (208, 209, 173, 172), (193, 208, 172, 157), (209, 192, 156, 173), (210, 211, 175, 174), (195, 210, 174, 159), (211, 194, 158, 175), (212, 213, 177, 176), (197, 212, 176, 161), (213, 196, 160, 177), (214, 215, 179, 178), (199, 214, 178, 163), (215, 198, 162, 179), (216, 217, 181, 180), (201, 216, 180, 165), (217, 200, 164, 181), (218, 219, 183, 182), (203, 218, 182, 167), (219, 202, 166, 183), (220, 221, 185, 184), (223, 222, 186, 187), (222, 220, 184, 186), (221, 223, 187, 185), (80, 81, 189, 188), (84, 85, 191, 190), (88, 89, 193, 192), (92, 93, 195, 194), (96, 97, 197, 196), (100, 101, 199, 198), (104, 105, 201, 200), (108, 109, 203, 202), (78, 79, 205, 204), (81, 78, 204, 189), (79, 80, 188, 205), (82, 83, 207, 206), (85, 82, 206, 191), (83, 84, 190, 207), (86, 87, 209, 208), (89, 86, 208, 193), (87, 88, 192, 209), (90, 91, 211, 210), (93, 90, 210, 195), (91, 92, 194, 211), (94, 95, 213, 212), (97, 94, 212, 197), (95, 96, 196, 213), (98, 99, 215, 214), (101, 98, 214, 199), (99, 100, 198, 215), (102, 103, 217, 216), (105, 102, 216, 201), (103, 104, 200, 217), (106, 107, 219, 218), (109, 106, 218, 203), (107, 108, 202, 219), (13, 144, 221, 220), (151, 149, 222, 223), (149, 13, 220, 222), (144, 151, 223, 221)])
_uv = me_cube_005.uv_layers.new(name='UVMap')
_uv.uv.foreach_set('vector', [0.5455, 0.1667, 0.5656, 0.1667, 0.5656, 0.25, 0.5455, 0.25, 0.5733, 0.1667, 0.5934, 0.1667, 0.5934, 0.25, 0.5733, 0.25, 0.5733, 0.6667, 0.5934, 0.6667, 0.5934, 0.75, 0.5733, 0.75, 0.6011, 0.25, 0.625, 0.25, 0.625, 0.5, 0.6011, 0.5, 0.125, 0.6667, 0.375, 0.6667, 0.375, 0.75, 0.125, 0.75, 0.625, 0.75, 0.625, 0.6667, 0.625, 0.6667, 0.625, 0.75, 0.4066, 0.0, 0.4267, 0.0, 0.4267, 0.08333, 0.4066, 0.08333, 0.4344, 0.0, 0.4545, 0.0, 0.4545, 0.08333, 0.4344, 0.08333, 0.4622, 0.0, 0.4822, 0.0, 0.4822, 0.08333, 0.4622, 0.08333, 0.49, 0.0, 0.51, 0.0, 0.51, 0.08333, 0.49, 0.08333, 0.5178, 0.0, 0.5378, 0.0, 0.5378, 0.08333, 0.5178, 0.08333, 0.5455, 0.0, 0.5656, 0.0, 0.5656, 0.08333, 0.5455, 0.08333, 0.5733, 0.0, 0.5934, 0.0, 0.5934, 0.08333, 0.5733, 0.08333, 0.6011, 0.0, 0.625, 0.0, 0.625, 0.08333, 0.6011, 0.08333, 0.375, 0.6667, 0.3989, 0.6667, 0.3989, 0.75, 0.375, 0.75, 0.4066, 0.6667, 0.4267, 0.6667, 0.4267, 0.75, 0.4066, 0.75, 0.4344, 0.6667, 0.4545, 0.6667, 0.4545, 0.75, 0.4344, 0.75, 0.4622, 0.6667, 0.4822, 0.6667, 0.4822, 0.75, 0.4622, 0.75, 0.49, 0.6667, 0.51, 0.6667, 0.51, 0.75, 0.49, 0.75, 0.5178, 0.6667, 0.5378, 0.6667, 0.5378, 0.75, 0.5178, 0.75, 0.5455, 0.6667, 0.5656, 0.6667, 0.5656, 0.75, 0.5455, 0.75, 0.6011, 0.5, 0.625, 0.5, 0.625, 0.5833, 0.6011, 0.5833, 0.375, 0.1667, 0.3989, 0.1667, 0.3989, 0.25, 0.375, 0.25, 0.4066, 0.1667, 0.4267, 0.1667, 0.4267, 0.25, 0.4066, 0.25, 0.4344, 0.1667, 0.4545, 0.1667, 0.4545, 0.25, 0.4344, 0.25, 0.4622, 0.1667, 0.4822, 0.1667, 0.4822, 0.25, 0.4622, 0.25, 0.49, 0.1667, 0.51, 0.1667, 0.51, 0.25, 0.49, 0.25, 0.5178, 0.1667, 0.5378, 0.1667, 0.5378, 0.25, 0.5178, 0.25, 0.6011, 0.1667, 0.625, 0.1667, 0.625, 0.25, 0.6011, 0.25, 0.375, 0.25, 0.3989, 0.25, 0.3989, 0.5, 0.375, 0.5, 0.4066, 0.25, 0.4267, 0.25, 0.4267, 0.5, 0.4066, 0.5, 0.4344, 0.25, 0.4545, 0.25, 0.4545, 0.5, 0.4344, 0.5, 0.4622, 0.25, 0.4822, 0.25, 0.4822, 0.5, 0.4622, 0.5, 0.49, 0.25, 0.51, 0.25, 0.51, 0.5, 0.49, 0.5, 0.5178, 0.25, 0.5378, 0.25, 0.5378, 0.5, 0.5178, 0.5, 0.5455, 0.25, 0.5656, 0.25, 0.5656, 0.5, 0.5455, 0.5, 0.5733, 0.25, 0.5934, 0.25, 0.5934, 0.5, 0.5733, 0.5, 0.5733, 0.75, 0.5934, 0.75, 0.5934, 1.0, 0.5733, 1.0, 0.5455, 0.75, 0.5656, 0.75, 0.5656, 1.0, 0.5455, 1.0, 0.5178, 0.75, 0.5378, 0.75, 0.5378, 1.0, 0.5178, 1.0, 0.49, 0.75, 0.51, 0.75, 0.51, 1.0, 0.49, 1.0, 0.4622, 0.75, 0.4822, 0.75, 0.4822, 1.0, 0.4622, 1.0, 0.4344, 0.75, 0.4545, 0.75, 0.4545, 1.0, 0.4344, 1.0, 0.4066, 0.75, 0.4267, 0.75, 0.4267, 1.0, 0.4066, 1.0, 0.375, 0.75, 0.3989, 0.75, 0.3989, 1.0, 0.375, 1.0, 0.5455, 0.5, 0.5656, 0.5, 0.5656, 0.5833, 0.5455, 0.5833, 0.5178, 0.5, 0.5378, 0.5, 0.5378, 0.5833, 0.5178, 0.5833, 0.49, 0.5, 0.51, 0.5, 0.51, 0.5833, 0.49, 0.5833, 0.4622, 0.5, 0.4822, 0.5, 0.4822, 0.5833, 0.4622, 0.5833, 0.4344, 0.5, 0.4545, 0.5, 0.4545, 0.5833, 0.4344, 0.5833, 0.4066, 0.5, 0.4267, 0.5, 0.4267, 0.5833, 0.4066, 0.5833, 0.375, 0.5, 0.3989, 0.5, 0.3989, 0.5833, 0.375, 0.5833, 0.6011, 0.6667, 0.625, 0.6667, 0.625, 0.75, 0.6011, 0.75, 0.625, 1.0, 0.625, 0.75, 0.625, 0.75, 0.625, 1.0, 0.125, 0.5, 0.375, 0.5, 0.375, 0.5833, 0.125, 0.5833, 0.5733, 0.5, 0.5934, 0.5, 0.5934, 0.5833, 0.5733, 0.5833, 0.6011, 0.75, 0.625, 0.75, 0.625, 1.0, 0.6011, 1.0, 0.4066, 0.75, 0.4066, 1.0, 0.3989, 1.0, 0.3989, 0.75, 0.4344, 0.75, 0.4344, 1.0, 0.4267, 1.0, 0.4267, 0.75, 0.4622, 0.75, 0.4622, 1.0, 0.4545, 1.0, 0.4545, 0.75, 0.49, 0.75, 0.49, 1.0, 0.4822, 1.0, 0.4822, 0.75, 0.5178, 0.75, 0.5178, 1.0, 0.51, 1.0, 0.51, 0.75, 0.5455, 0.75, 0.5455, 1.0, 0.5378, 1.0, 0.5378, 0.75, 0.5733, 0.75, 0.5733, 1.0, 0.5656, 1.0, 0.5656, 0.75, 0.6011, 0.75, 0.6011, 1.0, 0.5934, 1.0, 0.5934, 0.75, 0.4066, 0.6667, 0.4066, 0.75, 0.3989, 0.75, 0.3989, 0.6667, 0.4344, 0.6667, 0.4344, 0.75, 0.4267, 0.75, 0.4267, 0.6667, 0.4622, 0.6667, 0.4622, 0.75, 0.4545, 0.75, 0.4545, 0.6667, 0.49, 0.6667, 0.49, 0.75, 0.4822, 0.75, 0.4822, 0.6667, 0.5178, 0.6667, 0.5178, 0.75, 0.51, 0.75, 0.51, 0.6667, 0.5455, 0.6667, 0.5455, 0.75, 0.5378, 0.75, 0.5378, 0.6667, 0.5733, 0.6667, 0.5733, 0.75, 0.5656, 0.75, 0.5656, 0.6667, 0.6011, 0.6667, 0.6011, 0.75, 0.5934, 0.75, 0.5934, 0.6667, 0.4066, 0.25, 0.4066, 0.5, 0.3989, 0.5, 0.3989, 0.25, 0.4344, 0.25, 0.4344, 0.5, 0.4267, 0.5, 0.4267, 0.25, 0.4622, 0.25, 0.4622, 0.5, 0.4545, 0.5, 0.4545, 0.25, 0.49, 0.25, 0.49, 0.5, 0.4822, 0.5, 0.4822, 0.25, 0.5178, 0.25, 0.5178, 0.5, 0.51, 0.5, 0.51, 0.25, 0.5455, 0.25, 0.5455, 0.5, 0.5378, 0.5, 0.5378, 0.25, 0.5733, 0.25, 0.5733, 0.5, 0.5656, 0.5, 0.5656, 0.25, 0.6011, 0.25, 0.6011, 0.5, 0.5934, 0.5, 0.5934, 0.25, 0.4066, 0.1667, 0.4066, 0.25, 0.3989, 0.25, 0.3989, 0.1667, 0.4344, 0.1667, 0.4344, 0.25, 0.4267, 0.25, 0.4267, 0.1667, 0.4622, 0.1667, 0.4622, 0.25, 0.4545, 0.25, 0.4545, 0.1667, 0.49, 0.1667, 0.49, 0.25, 0.4822, 0.25, 0.4822, 0.1667, 0.5178, 0.1667, 0.5178, 0.25, 0.51, 0.25, 0.51, 0.1667, 0.5455, 0.1667, 0.5455, 0.25, 0.5378, 0.25, 0.5378, 0.1667, 0.5733, 0.1667, 0.5733, 0.25, 0.5656, 0.25, 0.5656, 0.1667, 0.6011, 0.1667, 0.6011, 0.25, 0.5934, 0.25, 0.5934, 0.1667, 0.4066, 0.5, 0.4066, 0.5833, 0.3989, 0.5833, 0.3989, 0.5, 0.4041, 0.589, 0.4041, 0.661, 0.4015, 0.661, 0.4015, 0.589, 0.4344, 0.5, 0.4344, 0.5833, 0.4267, 0.5833, 0.4267, 0.5, 0.4319, 0.589, 0.4319, 0.661, 0.4293, 0.661, 0.4293, 0.589, 0.4622, 0.5, 0.4622, 0.5833, 0.4545, 0.5833, 0.4545, 0.5, 0.4596, 0.589, 0.4596, 0.661, 0.457, 0.661, 0.457, 0.589, 0.49, 0.5, 0.49, 0.5833, 0.4822, 0.5833, 0.4822, 0.5, 0.4874, 0.589, 0.4874, 0.661, 0.4848, 0.661, 0.4848, 0.589, 0.5178, 0.5, 0.5178, 0.5833, 0.51, 0.5833, 0.51, 0.5, 0.5152, 0.589, 0.5152, 0.661, 0.5126, 0.661, 0.5126, 0.589, 0.5455, 0.5, 0.5455, 0.5833, 0.5378, 0.5833, 0.5378, 0.5, 0.543, 0.589, 0.543, 0.661, 0.5404, 0.661, 0.5404, 0.589, 0.5733, 0.5, 0.5733, 0.5833, 0.5656, 0.5833, 0.5656, 0.5, 0.5707, 0.589, 0.5707, 0.661, 0.5681, 0.661, 0.5681, 0.589, 0.6011, 0.5, 0.6011, 0.5833, 0.5934, 0.5833, 0.5934, 0.5, 0.5985, 0.589, 0.5985, 0.661, 0.5959, 0.661, 0.5959, 0.589, 0.4066, 0.0, 0.4066, 0.08333, 0.3989, 0.08333, 0.3989, 0.0, 0.4066, 0.08333, 0.4066, 0.1667, 0.3989, 0.1667, 0.3989, 0.08333, 0.4344, 0.0, 0.4344, 0.08333, 0.4267, 0.08333, 0.4267, 0.0, 0.4344, 0.08333, 0.4344, 0.1667, 0.4267, 0.1667, 0.4267, 0.08333, 0.4622, 0.0, 0.4622, 0.08333, 0.4545, 0.08333, 0.4545, 0.0, 0.4622, 0.08333, 0.4622, 0.1667, 0.4545, 0.1667, 0.4545, 0.08333, 0.49, 0.0, 0.49, 0.08333, 0.4822, 0.08333, 0.4822, 0.0, 0.49, 0.08333, 0.49, 0.1667, 0.4822, 0.1667, 0.4822, 0.08333, 0.5178, 0.0, 0.5178, 0.08333, 0.51, 0.08333, 0.51, 0.0, 0.5178, 0.08333, 0.5178, 0.1667, 0.51, 0.1667, 0.51, 0.08333, 0.5455, 0.0, 0.5455, 0.08333, 0.5378, 0.08333, 0.5378, 0.0, 0.5455, 0.08333, 0.5455, 0.1667, 0.5378, 0.1667, 0.5378, 0.08333, 0.5733, 0.0, 0.5733, 0.08333, 0.5656, 0.08333, 0.5656, 0.0, 0.5733, 0.08333, 0.5733, 0.1667, 0.5656, 0.1667, 0.5656, 0.08333, 0.6011, 0.0, 0.6011, 0.08333, 0.5934, 0.08333, 0.5934, 0.0, 0.6011, 0.08333, 0.6011, 0.1667, 0.5934, 0.1667, 0.5934, 0.08333, 0.375, 0.0, 0.3989, 0.0, 0.3989, 0.08333, 0.375, 0.08333, 0.6011, 0.5833, 0.6011, 0.1667, 0.6011, 0.08333, 0.6011, 0.6667, 0.625, 0.1667, 0.6011, 0.1667, 0.6011, 0.5833, 0.625, 0.5833, 0.625, 0.08333, 0.625, 0.6667, 0.6011, 0.6667, 0.6011, 0.08333, 0.5733, 0.5833, 0.5733, 0.1667, 0.5733, 0.08333, 0.5733, 0.6667, 0.5934, 0.08333, 0.5934, 0.6667, 0.5733, 0.6667, 0.5733, 0.08333, 0.5733, 0.1667, 0.5733, 0.5833, 0.5934, 0.5833, 0.5934, 0.1667, 0.5455, 0.1667, 0.5455, 0.5833, 0.5656, 0.5833, 0.5656, 0.1667, 0.5455, 0.5833, 0.5455, 0.1667, 0.5455, 0.08333, 0.5455, 0.6667, 0.5656, 0.08333, 0.5656, 0.6667, 0.5455, 0.6667, 0.5455, 0.08333, 0.5178, 0.5833, 0.5178, 0.1667, 0.5178, 0.08333, 0.5178, 0.6667, 0.5378, 0.08333, 0.5378, 0.6667, 0.5178, 0.6667, 0.5178, 0.08333, 0.5178, 0.1667, 0.5178, 0.5833, 0.5378, 0.5833, 0.5378, 0.1667, 0.49, 0.1667, 0.49, 0.5833, 0.51, 0.5833, 0.51, 0.1667, 0.49, 0.5833, 0.49, 0.1667, 0.49, 0.08333, 0.49, 0.6667, 0.51, 0.08333, 0.51, 0.6667, 0.49, 0.6667, 0.49, 0.08333, 0.4822, 0.08333, 0.4822, 0.6667, 0.4622, 0.6667, 0.4622, 0.08333, 0.4622, 0.5833, 0.4622, 0.1667, 0.4622, 0.08333, 0.4622, 0.6667, 0.4622, 0.1667, 0.4622, 0.5833, 0.4822, 0.5833, 0.4822, 0.1667, 0.4344, 0.1667, 0.4344, 0.5833, 0.4545, 0.5833, 0.4545, 0.1667, 0.4344, 0.5833, 0.4344, 0.1667, 0.4344, 0.08333, 0.4344, 0.6667, 0.4545, 0.08333, 0.4545, 0.6667, 0.4344, 0.6667, 0.4344, 0.08333, 0.4066, 0.5833, 0.4066, 0.1667, 0.4066, 0.08333, 0.4066, 0.6667, 0.4267, 0.08333, 0.4267, 0.6667, 0.4066, 0.6667, 0.4066, 0.08333, 0.4066, 0.1667, 0.4066, 0.5833, 0.4267, 0.5833, 0.4267, 0.1667, 0.375, 0.5833, 0.3989, 0.5833, 0.3989, 0.1667, 0.375, 0.1667, 0.375, 0.6667, 0.375, 0.08333, 0.3989, 0.08333, 0.3989, 0.6667, 0.5934, 0.6667, 0.5934, 0.08333, 0.5934, 0.1667, 0.5934, 0.5833, 0.5656, 0.6667, 0.5656, 0.08333, 0.5656, 0.1667, 0.5656, 0.5833, 0.5378, 0.6667, 0.5378, 0.08333, 0.5378, 0.1667, 0.5378, 0.5833, 0.51, 0.6667, 0.51, 0.08333, 0.51, 0.1667, 0.51, 0.5833, 0.4822, 0.6667, 0.4822, 0.08333, 0.4822, 0.1667, 0.4822, 0.5833, 0.4545, 0.6667, 0.4545, 0.08333, 0.4545, 0.1667, 0.4545, 0.5833, 0.4267, 0.6667, 0.4267, 0.08333, 0.4267, 0.1667, 0.4267, 0.5833, 0.3989, 0.6667, 0.3989, 0.08333, 0.3989, 0.1667, 0.3989, 0.5833, 0.625, 0.6667, 0.875, 0.6667, 0.875, 0.75, 0.625, 0.75, 0.625, 0.5, 0.875, 0.5, 0.875, 0.5833, 0.625, 0.5833, 0.625, 0.5, 0.625, 0.25, 0.625, 0.25, 0.625, 0.5, 0.625, 0.25, 0.625, 0.1667, 0.625, 0.1667, 0.625, 0.25, 0.625, 0.6667, 0.625, 0.6667, 0.625, 0.6667, 0.625, 0.6667, 0.625, 0.5833, 0.625, 0.5, 0.625, 0.5, 0.625, 0.5833, 0.625, 0.08333, 0.625, 0.0, 0.625, 0.0, 0.625, 0.08333, 0.625, 0.6667, 0.625, 0.08333, 0.625, 0.08333, 0.625, 0.6667, 0.625, 0.08333, 0.625, 0.08333, 0.625, 0.08333, 0.625, 0.08333, 0.625, 0.6667, 0.625, 0.08333, 0.625, 0.08333, 0.625, 0.6667, 0.875, 0.6667, 0.625, 0.6667, 0.625, 0.6667, 0.875, 0.6667, 0.4009, 0.6631, 0.4047, 0.6631, 0.4066, 0.6667, 0.3989, 0.6667, 0.4286, 0.6631, 0.4325, 0.6631, 0.4344, 0.6667, 0.4267, 0.6667, 0.4564, 0.6631, 0.4603, 0.6631, 0.4622, 0.6667, 0.4545, 0.6667, 0.4842, 0.6631, 0.488, 0.6631, 0.49, 0.6667, 0.4822, 0.6667, 0.512, 0.6631, 0.5158, 0.6631, 0.5178, 0.6667, 0.51, 0.6667, 0.5397, 0.6631, 0.5436, 0.6631, 0.5455, 0.6667, 0.5378, 0.6667, 0.5675, 0.6631, 0.5714, 0.6631, 0.5733, 0.6667, 0.5656, 0.6667, 0.5953, 0.6631, 0.5991, 0.6631, 0.6011, 0.6667, 0.5934, 0.6667, 0.4047, 0.5869, 0.4009, 0.5869, 0.3989, 0.5833, 0.4066, 0.5833, 0.4047, 0.6631, 0.4047, 0.5869, 0.4066, 0.5833, 0.4066, 0.6667, 0.4009, 0.5869, 0.4009, 0.6631, 0.3989, 0.6667, 0.3989, 0.5833, 0.4325, 0.5869, 0.4286, 0.5869, 0.4267, 0.5833, 0.4344, 0.5833, 0.4325, 0.6631, 0.4325, 0.5869, 0.4344, 0.5833, 0.4344, 0.6667, 0.4286, 0.5869, 0.4286, 0.6631, 0.4267, 0.6667, 0.4267, 0.5833, 0.4603, 0.5869, 0.4564, 0.5869, 0.4545, 0.5833, 0.4622, 0.5833, 0.4603, 0.6631, 0.4603, 0.5869, 0.4622, 0.5833, 0.4622, 0.6667, 0.4564, 0.5869, 0.4564, 0.6631, 0.4545, 0.6667, 0.4545, 0.5833, 0.488, 0.5869, 0.4842, 0.5869, 0.4822, 0.5833, 0.49, 0.5833, 0.488, 0.6631, 0.488, 0.5869, 0.49, 0.5833, 0.49, 0.6667, 0.4842, 0.5869, 0.4842, 0.6631, 0.4822, 0.6667, 0.4822, 0.5833, 0.5158, 0.5869, 0.512, 0.5869, 0.51, 0.5833, 0.5178, 0.5833, 0.5158, 0.6631, 0.5158, 0.5869, 0.5178, 0.5833, 0.5178, 0.6667, 0.512, 0.5869, 0.512, 0.6631, 0.51, 0.6667, 0.51, 0.5833, 0.5436, 0.5869, 0.5397, 0.5869, 0.5378, 0.5833, 0.5455, 0.5833, 0.5436, 0.6631, 0.5436, 0.5869, 0.5455, 0.5833, 0.5455, 0.6667, 0.5397, 0.5869, 0.5397, 0.6631, 0.5378, 0.6667, 0.5378, 0.5833, 0.5714, 0.5869, 0.5675, 0.5869, 0.5656, 0.5833, 0.5733, 0.5833, 0.5714, 0.6631, 0.5714, 0.5869, 0.5733, 0.5833, 0.5733, 0.6667, 0.5675, 0.5869, 0.5675, 0.6631, 0.5656, 0.6667, 0.5656, 0.5833, 0.5991, 0.5869, 0.5953, 0.5869, 0.5934, 0.5833, 0.6011, 0.5833, 0.5991, 0.6631, 0.5991, 0.5869, 0.6011, 0.5833, 0.6011, 0.6667, 0.5953, 0.5869, 0.5953, 0.6631, 0.5934, 0.6667, 0.5934, 0.5833, 0.625, 0.6667, 0.625, 0.6667, 0.625, 0.6667, 0.625, 0.6667, 0.625, 0.6667, 0.625, 0.6667, 0.625, 0.6667, 0.625, 0.6667, 0.625, 0.6667, 0.625, 0.6667, 0.625, 0.6667, 0.625, 0.6667, 0.625, 0.6667, 0.625, 0.6667, 0.625, 0.6667, 0.625, 0.6667, 0.4015, 0.661, 0.4041, 0.661, 0.4047, 0.6631, 0.4009, 0.6631, 0.4293, 0.661, 0.4319, 0.661, 0.4325, 0.6631, 0.4286, 0.6631, 0.457, 0.661, 0.4596, 0.661, 0.4603, 0.6631, 0.4564, 0.6631, 0.4848, 0.661, 0.4874, 0.661, 0.488, 0.6631, 0.4842, 0.6631, 0.5126, 0.661, 0.5152, 0.661, 0.5158, 0.6631, 0.512, 0.6631, 0.5404, 0.661, 0.543, 0.661, 0.5436, 0.6631, 0.5397, 0.6631, 0.5681, 0.661, 0.5707, 0.661, 0.5714, 0.6631, 0.5675, 0.6631, 0.5959, 0.661, 0.5985, 0.661, 0.5991, 0.6631, 0.5953, 0.6631, 0.4041, 0.589, 0.4015, 0.589, 0.4009, 0.5869, 0.4047, 0.5869, 0.4041, 0.661, 0.4041, 0.589, 0.4047, 0.5869, 0.4047, 0.6631, 0.4015, 0.589, 0.4015, 0.661, 0.4009, 0.6631, 0.4009, 0.5869, 0.4319, 0.589, 0.4293, 0.589, 0.4286, 0.5869, 0.4325, 0.5869, 0.4319, 0.661, 0.4319, 0.589, 0.4325, 0.5869, 0.4325, 0.6631, 0.4293, 0.589, 0.4293, 0.661, 0.4286, 0.6631, 0.4286, 0.5869, 0.4596, 0.589, 0.457, 0.589, 0.4564, 0.5869, 0.4603, 0.5869, 0.4596, 0.661, 0.4596, 0.589, 0.4603, 0.5869, 0.4603, 0.6631, 0.457, 0.589, 0.457, 0.661, 0.4564, 0.6631, 0.4564, 0.5869, 0.4874, 0.589, 0.4848, 0.589, 0.4842, 0.5869, 0.488, 0.5869, 0.4874, 0.661, 0.4874, 0.589, 0.488, 0.5869, 0.488, 0.6631, 0.4848, 0.589, 0.4848, 0.661, 0.4842, 0.6631, 0.4842, 0.5869, 0.5152, 0.589, 0.5126, 0.589, 0.512, 0.5869, 0.5158, 0.5869, 0.5152, 0.661, 0.5152, 0.589, 0.5158, 0.5869, 0.5158, 0.6631, 0.5126, 0.589, 0.5126, 0.661, 0.512, 0.6631, 0.512, 0.5869, 0.543, 0.589, 0.5404, 0.589, 0.5397, 0.5869, 0.5436, 0.5869, 0.543, 0.661, 0.543, 0.589, 0.5436, 0.5869, 0.5436, 0.6631, 0.5404, 0.589, 0.5404, 0.661, 0.5397, 0.6631, 0.5397, 0.5869, 0.5707, 0.589, 0.5681, 0.589, 0.5675, 0.5869, 0.5714, 0.5869, 0.5707, 0.661, 0.5707, 0.589, 0.5714, 0.5869, 0.5714, 0.6631, 0.5681, 0.589, 0.5681, 0.661, 0.5675, 0.6631, 0.5675, 0.5869, 0.5985, 0.589, 0.5959, 0.589, 0.5953, 0.5869, 0.5991, 0.5869, 0.5985, 0.661, 0.5985, 0.589, 0.5991, 0.5869, 0.5991, 0.6631, 0.5959, 0.589, 0.5959, 0.661, 0.5953, 0.6631, 0.5953, 0.5869, 0.625, 0.6667, 0.625, 0.6667, 0.625, 0.6667, 0.625, 0.6667, 0.625, 0.6667, 0.625, 0.6667, 0.625, 0.6667, 0.625, 0.6667, 0.625, 0.6667, 0.625, 0.6667, 0.625, 0.6667, 0.625, 0.6667, 0.625, 0.6667, 0.625, 0.6667, 0.625, 0.6667, 0.625, 0.6667])
me_cube_005.use_remesh_fix_poles = True
me_cube_005.use_remesh_preserve_attributes = False
me_cube_005.update()

# ---- objects
ob_bunker_flooring = bpy.data.objects.new('Bunker Flooring', me_plane)
ob_bed_01 = bpy.data.objects.new('Bed 01', me_cube_001)
ob_pillow_01 = bpy.data.objects.new('Pillow 01', me_cube_002)
ob_bed_02 = bpy.data.objects.new('Bed 02', me_cube_003)
ob_pillow_02 = bpy.data.objects.new('Pillow 02', me_cube_004)
ob_bunk_bed_ladder = bpy.data.objects.new('Bunk Bed Ladder', me_cube_005)
ob_bunk_bed_control = bpy.data.objects.new('Bunk Bed Control', None)
ob_light = bpy.data.objects.new('Light', light_light)
ob_camera = bpy.data.objects.new('Camera', cam_camera)

# ---- transforms, parenting, visibility, modifiers, constraints
ob_bunker_flooring.parent = ob_bunk_bed_control
ob_bunker_flooring.matrix_parent_inverse = Matrix(((1.0, -0.0, 0.0, 4.392), (-0.0, 1.0, -0.0, -4.239), (0.0, 0.0, 1.0, -1.122), (-0.0, 0.0, -0.0, 1.0)))
ob_bunker_flooring.location = (0.0, 0.0, 0.0)
ob_bunker_flooring.scale = (0.5, 0.5, 1.0)
ob_bed_01.parent = ob_bunk_bed_control
ob_bed_01.matrix_parent_inverse = Matrix(((1.0, -0.0, 0.0, 4.392), (-0.0, 1.0, -0.0, -4.239), (0.0, 0.0, 1.0, -1.122), (-0.0, 0.0, -0.0, 1.0)))
ob_bed_01.location = (-4.5, 4.05, 0.25)
ob_pillow_01.parent = ob_bed_01
ob_pillow_01.matrix_parent_inverse = Matrix(((1.0, -0.0, 0.0, 4.5), (-0.0, 1.0, -0.0, -4.05), (0.0, 0.0, 1.0, -0.25), (-0.0, 0.0, -0.0, 1.0)))
ob_pillow_01.location = (-4.5, 4.826, 0.6185)
ob_pillow_01.scale = (1.0, 1.0, 0.9031)
ob_bed_02.parent = ob_bunk_bed_control
ob_bed_02.matrix_parent_inverse = Matrix(((1.0, -0.0, 0.0, 4.392), (-0.0, 1.0, -0.0, -4.239), (0.0, 0.0, 1.0, -1.122), (-0.0, 0.0, -0.0, 1.0)))
ob_bed_02.location = (-4.5, 4.05, 1.686)
ob_pillow_02.parent = ob_bed_02
ob_pillow_02.matrix_parent_inverse = Matrix(((1.0, -0.0, 0.0, 4.5), (-0.0, 1.0, -0.0, -4.05), (0.0, 0.0, 1.0, -0.25), (-0.0, 0.0, -0.0, 1.0)))
ob_pillow_02.location = (-4.5, 4.826, 0.6185)
ob_pillow_02.scale = (1.0, 1.0, 0.9031)
ob_bunk_bed_ladder.parent = ob_bunk_bed_control
ob_bunk_bed_ladder.matrix_parent_inverse = Matrix(((1.0, -0.0, 0.0, 4.392), (-0.0, 1.0, -0.0, -4.239), (0.0, 0.0, 1.0, -1.122), (-0.0, 0.0, -0.0, 1.0)))
ob_bunk_bed_ladder.location = (-3.962, 3.443, 1.0)
ob_bunk_bed_control.location = (-4.392, 4.239, 1.122)
ob_light.location = (4.076, 1.005, 5.904)
ob_light.rotation_euler = (0.6503, 0.05522, 1.866)
ob_light.lock_rotations_4d = False
ob_light.empty_display_type = 'ARROWS'
ob_light.color = (0.0, 0.0, 0.0, 0.0)
ob_light.lineart.crease_threshold = 0.0
ob_camera.location = (7.359, -6.926, 4.958)
ob_camera.rotation_euler = (1.109, 0.0, 0.8149)
ob_camera.lock_rotations_4d = False
ob_camera.empty_display_type = 'ARROWS'
ob_camera.color = (0.0, 0.0, 0.0, 0.0)
ob_camera.display_type = 'WIRE'
ob_camera.lineart.crease_threshold = 0.0

# ---- collection membership
col_bunker.objects.link(ob_bunker_flooring)
col_bunker.objects.link(ob_bed_01)
col_bunker.objects.link(ob_pillow_01)
col_bunker.objects.link(ob_bed_02)
col_bunker.objects.link(ob_pillow_02)
col_bunker.objects.link(ob_bunk_bed_ladder)
col_bunker.objects.link(ob_bunk_bed_control)
col_rendering.objects.link(ob_light)
col_rendering.objects.link(ob_camera)

# ---- scene / render settings (as saved in the file)
scene.camera = ob_camera
scene.frame_start = 1; scene.frame_end = 250; scene.frame_set(1)
scene.render.engine = 'BLENDER_EEVEE_NEXT'
scene.cycles.sampling_pattern = 'TABULATED_SOBOL'
scene.cycles.use_light_tree = False
scene.view_settings.view_transform = 'Filmic'
bpy.context.view_layer.update()
